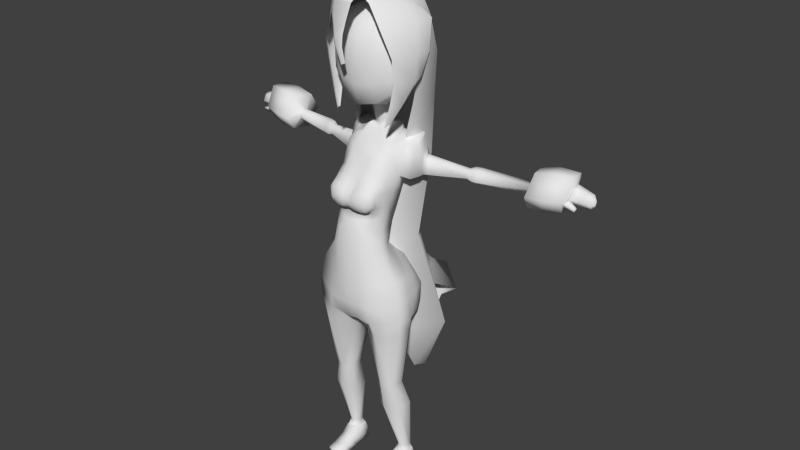 # Source: bootyGirl03.blend  (saved by Blender 2.79.0; exported with 4.5.12 LTS)
import bpy
from mathutils import Matrix  # noqa: F401  (used for matrix-valued properties, if any)

bpy.ops.wm.read_factory_settings(use_empty=True)
scene = bpy.context.scene
scene.name = 'Scene'

# ---- collections
col_collection_1 = bpy.data.collections.new('Collection 1'); scene.collection.children.link(col_collection_1)
col_collection_2 = bpy.data.collections.new('Collection 2'); scene.collection.children.link(col_collection_2)
col_collection_3 = bpy.data.collections.new('Collection 3'); scene.collection.children.link(col_collection_3)

# ---- materials (node trees are filled in below, after node groups)
mat_material_002 = bpy.data.materials.new('Material.002')
mat_material_002.alpha_threshold = 0.0
mat_material_002.use_transparent_shadow = False
mat_material_002.roughness = 0.5
mat_material_002.specular_intensity = 0.1869

# ---- material node trees

# ---- world
world_world = bpy.data.worlds.new('World'); scene.world = world_world
world_world.color = (0.05088, 0.05088, 0.05088)
world_world.use_sun_shadow = False
world_world.sun_shadow_jitter_overblur = 0.0
world_world.cycles.sampling_method = 'NONE'
world_world.cycles.sample_map_resolution = 256

# ---- meshes
me_plane_001 = bpy.data.meshes.new('Plane.001')
me_plane_001.from_pydata([(-0.01171, -0.2824, 2.57), (0.02219, -0.2824, 2.571), (-0.05231, -0.2788, 2.659), (0.01653, -0.2965, 2.658), (0.006643, -0.2949, 2.563), (-0.01035, -0.3091, 2.659), (-0.06726, -0.2659, 2.72), (0.01952, -0.2934, 2.72), (-0.0253, -0.3059, 2.72), (-0.103, -0.237, 2.795), (0.03243, -0.2777, 2.797), (-0.04025, -0.2902, 2.798), (-0.1334, -0.1561, 2.879), (0.05708, -0.2682, 2.882), (-0.04183, -0.2807, 2.883), (-0.1262, -0.163, 2.911), (0.07294, -0.2572, 2.907), (-0.04104, -0.2697, 2.961), (-0.1983, -0.08918, 2.232), (-0.1693, -0.1371, 2.219), (-0.1968, -0.1133, 2.236), (-0.2392, -0.01796, 2.356), (-0.2117, -0.1218, 2.337), (-0.2489, -0.07422, 2.346), (-0.2946, 0.03481, 2.482), (-0.2362, -0.1191, 2.457), (-0.3, -0.04755, 2.476), (-0.324, 0.07233, 2.608), (-0.2445, -0.1384, 2.607), (-0.3292, -0.03778, 2.624), (-0.3125, 0.1099, 2.771), (-0.1777, -0.1632, 2.762), (-0.3086, -0.02126, 2.785), (-0.1918, 0.1116, 2.916), (-0.07927, -0.2187, 2.914), (-0.2203, -0.02249, 2.921), (-0.1058, 0.2643, 2.814), (-0.2249, -0.03539, 2.814), (-0.2849, 0.1274, 2.82), (-0.1163, 0.2878, 2.623), (-0.2868, -0.0119, 2.622), (-0.3142, 0.1509, 2.628), (-0.107, 0.2729, 2.366), (-0.2377, 0.02552, 2.366), (-0.2852, 0.171, 2.372), (-0.1026, 0.2539, 2.04), (-0.1713, 0.03091, 2.039), (-0.2717, 0.1706, 2.045), (-0.0797, 0.2904, 1.522), (-0.07938, -0.0615, 1.522), (-0.2168, 0.1296, 1.529), (-0.1285, 0.4084, 0.9731), (-0.1866, -0.04418, 0.9726), (-0.3633, 0.2016, 0.9819), (-0.0302, 0.4798, 0.4317), (0.001579, 0.3715, 0.4316), (-0.04069, 0.4303, 0.4338), (0.1754, -0.1088, 2.232), (0.1699, -0.1567, 2.219), (0.1876, -0.1329, 2.236), (0.2202, -0.03754, 2.356), (0.1927, -0.1414, 2.337), (0.2416, -0.09379, 2.346), (0.2756, 0.01524, 2.482), (0.2172, -0.1387, 2.457), (0.3006, -0.06712, 2.476), (0.2964, 0.05276, 2.608), (0.2377, -0.1754, 2.607), (0.3102, -0.05735, 2.624), (0.279, 0.09029, 2.771), (0.1785, -0.2006, 2.762), (0.2896, -0.04083, 2.785), (0.1465, 0.05185, 2.883), (0.08596, -0.1672, 2.861), (0.1651, -0.0482, 2.894), (0.06069, 0.2643, 2.768), (0.2655, -0.03539, 2.767), (0.2398, 0.1274, 2.773), (0.07116, 0.2878, 2.576), (0.2931, -0.0119, 2.575), (0.2691, 0.1509, 2.582), (0.0619, 0.2729, 2.32), (0.2121, 0.02552, 2.319), (0.2401, 0.171, 2.325), (0.05745, 0.2819, 1.993), (0.1262, 0.03091, 1.993), (0.2265, 0.1706, 1.998), (0.03458, 0.2904, 1.475), (0.03426, -0.0615, 1.475), (0.1717, 0.1296, 1.482), (0.08337, 0.4084, 0.9263), (0.1414, -0.04418, 0.9259), (0.3181, 0.2016, 0.9352), (-0.01492, 0.4798, 0.3849), (-0.0467, 0.3715, 0.3848), (-0.004429, 0.4303, 0.3871), (-0.1091, -0.07535, 2.937), (0.07593, -0.118, 2.927), (-0.03133, -0.1004, 2.967), (-0.09154, 0.07059, 2.954), (-0.05681, -0.2068, 2.926), (-0.1012, -0.0315, 2.966), (0.01837, 0.03541, 2.933), (-0.007304, -0.1429, 2.905), (0.02505, -0.05211, 2.943), (-0.02842, 0.1869, 2.897), (-0.1339, -0.05804, 2.919), (-0.1892, 0.1047, 2.943), (0.05569, 0.2259, 2.843), (0.1565, 0.003031, 2.864), (0.1849, 0.1241, 2.875), (-0.01916, 0.1809, 2.889), (0.02975, 0.04797, 2.927), (0.04229, 0.1202, 2.94), (-0.2029, 0.09714, 2.858), (0.1212, 0.1607, 2.859), (-0.02738, 0.2387, 2.86), (-0.1996, 0.1746, 2.7), (0.1245, 0.2185, 2.701), (-0.02411, 0.3162, 2.702), (-0.1996, 0.1795, 2.473), (0.1133, 0.243, 2.474), (-0.02411, 0.321, 2.475), (-0.1996, 0.1567, 2.228), (0.1245, 0.2202, 2.229), (-0.02411, 0.2982, 2.231), (-0.1546, 0.1567, 1.881), (0.07945, 0.2202, 1.882), (-0.02411, 0.3333, 1.883), (-0.1467, 0.1583, 1.618), (0.07154, 0.2218, 1.62), (-0.02411, 0.2998, 1.621), (-0.136, 0.1616, 1.338), (0.06081, 0.2251, 1.339), (-0.02411, 0.3031, 1.34), (-0.1996, 0.2569, 1.111), (0.1245, 0.2569, 1.112), (-0.02411, 0.507, 1.113), (-0.297, 0.3703, 1.018), (0.2219, 0.4338, 1.019), (-0.02411, 0.657, 1.02), (-0.2279, 0.3638, 0.9784), (0.1527, 0.3782, 0.9786), (-0.02847, 0.4286, 0.9789), (-0.2, 0.2582, 0.7908), (0.1314, 0.2725, 0.7911), (-0.02521, 0.4286, 0.7913), (-0.0267, 0.3912, 0.4682), (0.006993, 0.3934, 0.4682), (-0.008455, 0.4012, 0.4682), (-0.0252, 0.03394, 2.941), (-0.0252, -0.1379, 2.931), (-0.0252, -0.03575, 2.945), (-0.02708, 0.03148, 2.935), (-0.02708, -0.1219, 2.929), (-0.02708, -0.05211, 2.937), (-0.1666, 0.02757, 2.889), (0.05922, 0.05789, 2.915), (-0.0443, 0.09528, 2.947), (-0.04106, 0.09661, 2.952), (-0.03759, -0.06617, 2.938), (-0.03524, 0.04797, 2.938)], [], [(4, 1, 3, 5), (0, 4, 5, 2), (5, 3, 7, 8), (2, 5, 8, 6), (8, 7, 10, 11), (6, 8, 11, 9), (11, 10, 13, 14), (9, 11, 14, 12), (14, 13, 16, 17), (12, 14, 17, 15), (20, 19, 22, 23), (18, 20, 23, 21), (23, 22, 25, 26), (21, 23, 26, 24), (26, 25, 28, 29), (24, 26, 29, 27), (29, 28, 31, 32), (27, 29, 32, 30), (32, 31, 34, 35), (30, 32, 35, 33), (38, 41, 40, 37), (36, 39, 41, 38), (41, 44, 43, 40), (39, 42, 44, 41), (44, 47, 46, 43), (42, 45, 47, 44), (47, 50, 49, 46), (45, 48, 50, 47), (50, 53, 52, 49), (48, 51, 53, 50), (53, 56, 55, 52), (51, 54, 56, 53), (59, 62, 61, 58), (57, 60, 62, 59), (62, 65, 64, 61), (60, 63, 65, 62), (65, 68, 67, 64), (63, 66, 68, 65), (68, 71, 70, 67), (66, 69, 71, 68), (71, 74, 73, 70), (69, 72, 74, 71), (77, 76, 79, 80), (75, 77, 80, 78), (80, 79, 82, 83), (78, 80, 83, 81), (83, 82, 85, 86), (81, 83, 86, 84), (86, 85, 88, 89), (84, 86, 89, 87), (89, 88, 91, 92), (87, 89, 92, 90), (92, 91, 94, 95), (90, 92, 95, 93), (17, 16, 97, 98), (15, 17, 98, 96), (35, 34, 100, 101), (33, 35, 101, 99), (73, 74, 104, 103), (74, 72, 102, 104), (38, 37, 106, 107), (36, 38, 107, 105), (76, 77, 110, 109), (77, 75, 108, 110), (109, 110, 113, 112), (110, 108, 111, 113), (116, 115, 118, 119), (114, 116, 119, 117), (119, 118, 121, 122), (117, 119, 122, 120), (122, 121, 124, 125), (120, 122, 125, 123), (125, 124, 127, 128), (123, 125, 128, 126), (128, 127, 130, 131), (126, 128, 131, 129), (131, 130, 133, 134), (129, 131, 134, 132), (134, 133, 136, 137), (132, 134, 137, 135), (137, 136, 139, 140), (135, 137, 140, 138), (140, 139, 142, 143), (138, 140, 143, 141), (143, 142, 145, 146), (141, 143, 146, 144), (146, 145, 148, 149), (144, 146, 149, 147), (101, 100, 151, 152), (99, 101, 152, 150), (103, 104, 155, 154), (104, 102, 153, 155), (115, 116, 158, 157), (116, 114, 156, 158), (107, 106, 160, 159), (157, 158, 98, 97), (158, 156, 96, 98), (113, 111, 105, 159), (112, 113, 159, 161), (105, 107, 159)])
me_plane_001.polygons.foreach_set('use_smooth', [True] * 100)
_uv = me_plane_001.uv_layers.new(name='UVMap')
_uv.uv.foreach_set('vector', [0.5266, 0.7627, 0.5257, 0.7625, 0.5254, 0.7587, 0.5266, 0.7584, 0.5649, 0.7352, 0.5658, 0.7348, 0.5658, 0.7392, 0.5635, 0.7393, 0.4842, 0.78, 0.4855, 0.78, 0.4857, 0.7827, 0.4836, 0.7827, 0.5604, 0.7205, 0.5626, 0.72, 0.5626, 0.7227, 0.5601, 0.7233, 0.5571, 0.72, 0.5592, 0.72, 0.5598, 0.7235, 0.5565, 0.7235, 0.5602, 0.7543, 0.5601, 0.7517, 0.5636, 0.7525, 0.5636, 0.7562, 0.5557, 0.7391, 0.5557, 0.7359, 0.5594, 0.7347, 0.5594, 0.7392, 0.4956, 0.7975, 0.4959, 0.7939, 0.4996, 0.7943, 0.4996, 0.8011, 0.5097, 0.7731, 0.5116, 0.7691, 0.513, 0.7689, 0.513, 0.7745, 0.5265, 0.7888, 0.5265, 0.7956, 0.523, 0.7953, 0.5252, 0.7893, 0.4875, 0.7495, 0.4864, 0.7509, 0.486, 0.7453, 0.4883, 0.7439, 0.513, 0.784, 0.512, 0.7844, 0.5108, 0.7789, 0.513, 0.7775, 0.4883, 0.7439, 0.486, 0.7453, 0.4847, 0.74, 0.4883, 0.7376, 0.524, 0.7815, 0.5265, 0.7808, 0.5265, 0.7871, 0.5229, 0.7879, 0.5388, 0.806, 0.5431, 0.8055, 0.5431, 0.8121, 0.5372, 0.8125, 0.5733, 0.7979, 0.5769, 0.7975, 0.5769, 0.8041, 0.572, 0.8037, 0.5645, 0.8053, 0.5644, 0.7995, 0.5717, 0.7975, 0.5717, 0.8061, 0.5717, 0.7315, 0.5766, 0.7316, 0.5766, 0.7389, 0.5708, 0.7389, 0.4814, 0.7964, 0.4811, 0.7878, 0.4882, 0.7835, 0.4882, 0.7942, 0.5129, 0.8075, 0.5071, 0.807, 0.5069, 0.7998, 0.5129, 0.7992, 0.4801, 0.7973, 0.4801, 0.8059, 0.4728, 0.8052, 0.4725, 0.7962, 0.5558, 0.7242, 0.5643, 0.7238, 0.5643, 0.7344, 0.5557, 0.7342, 0.5649, 0.7752, 0.5649, 0.7867, 0.5581, 0.7867, 0.5576, 0.775, 0.5105, 0.7777, 0.5105, 0.7891, 0.5015, 0.7888, 0.4999, 0.7775, 0.5447, 0.7811, 0.5447, 0.7955, 0.5372, 0.796, 0.538, 0.7813, 0.5554, 0.7239, 0.5554, 0.7384, 0.547, 0.7382, 0.5463, 0.7238, 0.5379, 0.7075, 0.5379, 0.7305, 0.5277, 0.7321, 0.5304, 0.7087, 0.5382, 0.7802, 0.5372, 0.7573, 0.5464, 0.7578, 0.5464, 0.7808, 0.5029, 0.7325, 0.4999, 0.7075, 0.5132, 0.7089, 0.5132, 0.7336, 0.5249, 0.7333, 0.5273, 0.758, 0.5135, 0.758, 0.5156, 0.7329, 0.4862, 0.7373, 0.4871, 0.7075, 0.4903, 0.7075, 0.4996, 0.7373, 0.4886, 0.7603, 0.498, 0.7376, 0.4996, 0.7387, 0.4996, 0.7686, 0.5118, 0.7907, 0.5118, 0.7963, 0.5094, 0.7945, 0.511, 0.7894, 0.5566, 0.7975, 0.5566, 0.8041, 0.5542, 0.8029, 0.5554, 0.7973, 0.4883, 0.7528, 0.4883, 0.7592, 0.4843, 0.7564, 0.4857, 0.7512, 0.524, 0.78, 0.5229, 0.7736, 0.5267, 0.774, 0.5267, 0.7805, 0.5743, 0.7681, 0.5756, 0.7744, 0.5695, 0.7744, 0.5695, 0.7676, 0.5763, 0.8051, 0.577, 0.8109, 0.572, 0.8109, 0.5725, 0.8044, 0.5468, 0.7982, 0.5539, 0.7973, 0.5539, 0.806, 0.5467, 0.8044, 0.5717, 0.7312, 0.5708, 0.7238, 0.5767, 0.7238, 0.5767, 0.7311, 0.5652, 0.775, 0.5722, 0.7772, 0.5722, 0.7837, 0.566, 0.7837, 0.5701, 0.7227, 0.5714, 0.715, 0.5759, 0.7151, 0.5759, 0.7224, 0.4882, 0.8053, 0.481, 0.8057, 0.481, 0.7971, 0.4882, 0.7967, 0.556, 0.751, 0.5559, 0.741, 0.5646, 0.7408, 0.5646, 0.7514, 0.5641, 0.7984, 0.557, 0.7989, 0.5577, 0.787, 0.5641, 0.787, 0.5573, 0.7864, 0.5467, 0.7867, 0.5482, 0.7753, 0.5573, 0.7751, 0.5615, 0.7723, 0.5551, 0.7721, 0.554, 0.7573, 0.5615, 0.7579, 0.5226, 0.788, 0.5135, 0.7885, 0.5136, 0.774, 0.5226, 0.7736, 0.5379, 0.757, 0.5304, 0.7558, 0.5277, 0.7324, 0.5379, 0.734, 0.5281, 0.7579, 0.5369, 0.7573, 0.5369, 0.7803, 0.5277, 0.7807, 0.5029, 0.7351, 0.5132, 0.734, 0.5132, 0.7587, 0.4999, 0.7601, 0.516, 0.7079, 0.5253, 0.7075, 0.5273, 0.7326, 0.5135, 0.7326, 0.4859, 0.7373, 0.4725, 0.7373, 0.4818, 0.7075, 0.485, 0.7075, 0.4725, 0.746, 0.4835, 0.7376, 0.4835, 0.7675, 0.4819, 0.7686, 0.5768, 0.7945, 0.5713, 0.7937, 0.5717, 0.7875, 0.5768, 0.787, 0.572, 0.7452, 0.5767, 0.7408, 0.5767, 0.7482, 0.5729, 0.7491, 0.4881, 0.7689, 0.4881, 0.7796, 0.4869, 0.7797, 0.4836, 0.7722, 0.4935, 0.8058, 0.4942, 0.8119, 0.4885, 0.8119, 0.4886, 0.8073, 0.5649, 0.7521, 0.5711, 0.7503, 0.5698, 0.7567, 0.5653, 0.7567, 0.5725, 0.775, 0.577, 0.7755, 0.5765, 0.7816, 0.5725, 0.7816, 0.5649, 0.75, 0.5656, 0.7423, 0.5717, 0.7408, 0.5717, 0.7484, 0.565, 0.7968, 0.5644, 0.787, 0.571, 0.7891, 0.571, 0.7972, 0.5333, 0.8032, 0.5325, 0.8104, 0.5275, 0.8104, 0.527, 0.805, 0.5743, 0.7573, 0.5743, 0.7673, 0.5707, 0.7663, 0.5695, 0.759, 0.5775, 0.7562, 0.572, 0.7562, 0.5733, 0.7494, 0.5766, 0.7497, 0.5764, 0.7075, 0.5747, 0.7147, 0.5704, 0.7147, 0.5701, 0.7103, 0.5449, 0.7977, 0.5449, 0.8051, 0.5375, 0.8041, 0.5372, 0.7963, 0.564, 0.7075, 0.564, 0.7175, 0.5565, 0.7196, 0.5565, 0.7097, 0.5348, 0.8029, 0.527, 0.8029, 0.5278, 0.7929, 0.5348, 0.7929, 0.5566, 0.797, 0.5467, 0.797, 0.5467, 0.787, 0.5566, 0.787, 0.5692, 0.7685, 0.5622, 0.7682, 0.5618, 0.7573, 0.5692, 0.7577, 0.5369, 0.7919, 0.527, 0.7926, 0.527, 0.7817, 0.5369, 0.781, 0.5556, 0.7561, 0.5483, 0.7565, 0.549, 0.7411, 0.5556, 0.7408, 0.5382, 0.7075, 0.5481, 0.7081, 0.5481, 0.7235, 0.5385, 0.7229, 0.4953, 0.8055, 0.4885, 0.8055, 0.4887, 0.7939, 0.4942, 0.7939, 0.4983, 0.7936, 0.4885, 0.7936, 0.4898, 0.782, 0.4981, 0.782, 0.5698, 0.7199, 0.5643, 0.7199, 0.5647, 0.7075, 0.5698, 0.7075, 0.4808, 0.7959, 0.4725, 0.7959, 0.4725, 0.7835, 0.4805, 0.7835, 0.4885, 0.774, 0.4891, 0.7691, 0.4996, 0.7689, 0.4996, 0.7817, 0.5251, 0.7584, 0.5251, 0.7663, 0.5135, 0.7733, 0.5139, 0.7598, 0.5031, 0.7728, 0.4999, 0.7604, 0.5094, 0.7626, 0.5094, 0.7772, 0.5382, 0.742, 0.5398, 0.7286, 0.546, 0.7238, 0.546, 0.7413, 0.5562, 0.7075, 0.5562, 0.7222, 0.552, 0.7216, 0.5484, 0.7141, 0.5537, 0.7573, 0.5537, 0.7748, 0.5467, 0.7674, 0.5508, 0.7592, 0.5004, 0.7989, 0.4999, 0.7909, 0.5091, 0.7894, 0.5083, 0.7989, 0.5227, 0.7904, 0.522, 0.7993, 0.514, 0.7993, 0.5135, 0.7888, 0.548, 0.7565, 0.5382, 0.7565, 0.5459, 0.7423, 0.5466, 0.7423, 0.4833, 0.7832, 0.4725, 0.7832, 0.4728, 0.7689, 0.4737, 0.7689, 0.513, 0.7604, 0.513, 0.7686, 0.5109, 0.766, 0.5097, 0.7616, 0.5629, 0.7347, 0.5632, 0.7393, 0.5597, 0.7393, 0.5599, 0.7362, 0.5673, 0.7689, 0.5673, 0.7734, 0.5652, 0.7726, 0.566, 0.7697, 0.5132, 0.7847, 0.5132, 0.7886, 0.5111, 0.7886, 0.5108, 0.7849, 0.564, 0.7992, 0.564, 0.8066, 0.557, 0.8044, 0.5582, 0.7995, 0.5705, 0.7238, 0.5705, 0.7337, 0.567, 0.7345, 0.5646, 0.7283, 0.5135, 0.8073, 0.5157, 0.8, 0.5201, 0.7997, 0.5201, 0.8069, 0.5207, 0.8014, 0.5254, 0.7997, 0.5254, 0.8084, 0.5204, 0.8093, 0.5066, 0.8073, 0.4999, 0.8073, 0.5007, 0.8018, 0.5035, 0.7992, 0.5559, 0.756, 0.5575, 0.7518, 0.5579, 0.7517, 0.5598, 0.756, 0.5618, 0.7698, 0.5649, 0.7689, 0.5645, 0.7727, 0.5622, 0.7727, 0.488, 0.7595, 0.488, 0.7678, 0.4843, 0.7624])
me_plane_001.materials.append(mat_material_002)
me_plane_001.use_remesh_preserve_volume = False
me_plane_001.use_remesh_preserve_attributes = False
me_plane_001.use_mirror_vertex_groups = False
me_plane_001.use_paint_bone_selection = False
me_plane_001.use_paint_mask = True
me_plane_001.update()
me_cube = bpy.data.meshes.new('Cube')
me_cube.from_pydata([(-0.09009, 0.212, 2.73), (-0.1006, 0.212, 2.543), (-0.2113, 0.1045, 2.734), (-0.2113, -0.05579, 2.734), (-0.2322, -0.05911, 2.528), (-0.2322, 0.1045, 2.553), (-0.09009, -0.1632, 2.73), (-0.1006, -0.1794, 2.488), (-0.1099, 0.1045, 2.41), (-0.1099, -0.07191, 2.355), (-0.0889, -0.05579, 2.842), (-0.0889, 0.1045, 2.842), (-0.1001, 0.2256, 2.643), (-0.2268, 0.02437, 2.741), (-0.2332, -0.06259, 2.64), (-0.2478, 0.02354, 2.542), (-0.2332, 0.1105, 2.646), (-0.1001, -0.1809, 2.629), (-0.1167, 0.02034, 2.383), (-0.09569, 0.02437, 2.857), (-0.0824, 0.1715, 2.799), (-0.1654, 0.1715, 2.727), (-0.1838, 0.1715, 2.555), (-0.1007, 0.1715, 2.457), (-0.1639, 0.09856, 2.804), (-0.1639, -0.04982, 2.804), (-0.1654, -0.1227, 2.727), (-0.1838, -0.1309, 2.51), (-0.1954, -0.058, 2.424), (-0.1954, 0.09856, 2.469), (-0.0824, -0.1227, 2.799), (-0.1007, -0.1469, 2.374), (-0.03226, 0.111, 2.188), (-0.03207, 0.01667, 2.176), (-0.2497, 0.02416, 2.646), (-0.1834, 0.1823, 2.645), (-0.1763, 0.02437, 2.816), (-0.1834, -0.1356, 2.634), (-0.2078, 0.02232, 2.449), (-0.1641, 0.1494, 2.49), (-0.1641, -0.1148, 2.429), (-0.1396, 0.1494, 2.779), (-0.1396, -0.1007, 2.779), (-0.04376, 0.07826, 2.18), (-0.04979, 0.02575, 2.354), (-0.03673, -0.01064, 2.341), (-0.03725, 0.05851, 2.362), (-0.1658, 0.1113, 2.146), (-0.1497, -0.07907, 2.094), (-0.178, 0.02557, 2.125), (-0.1494, -0.1284, 1.967), (-0.09626, 0.1561, 2.121), (-0.08677, -0.1143, 2.085), (-0.1617, 0.02306, 1.938), (-0.2297, 0.0242, 0.03413), (-0.1346, 0.02831, 0.03378), (-0.2184, -0.2408, 0.02181), (-0.1397, -0.2413, 0.02291), (-0.1297, -0.09197, 0.02988), (-0.238, -0.09116, 0.03124), (-0.178, 0.04875, 0.03519), (-0.1768, -0.2492, 0.02126), (-0.1774, -0.09083, 0.03278), (-0.1315, -0.0231, 0.03262), (-0.2353, -0.02295, 0.03379), (-0.1773, -0.02056, 0.03252), (-0.09666, 0.07509, 1.922), (-0.1778, -0.04318, 1.953), (-0.08774, -0.1669, 1.99), (-0.238, 0.1137, 1.932), (-0.1737, 0.1791, 2.103), (-0.2097, 0.1352, 2.14), (-0.2285, 0.05118, 2.113), (-0.2436, 0.09282, 2.025), (-1.064, 0.2438, 2.095), (-1.057, 0.3442, 2.091), (-1.033, 0.3881, 2.009), (-0.2287, -0.0162, 1.939), (-0.1778, 0.09971, 1.911), (-0.2514, 0.06385, 1.945), (-0.2116, 0.04872, 1.925), (-0.2289, 0.1478, 2.019), (-1.035, 0.2155, 1.904), (-1.022, 0.3182, 1.905), (-1.049, 0.1747, 1.983), (-0.2339, 0.1289, 2.04), (-0.2439, 0.09176, 1.939), (-1.187, 0.2853, 1.985), (-1.187, 0.2953, 1.988), (-1.182, 0.3009, 1.983), (-1.187, 0.2841, 1.962), (-1.18, 0.291, 1.961), (-1.187, 0.279, 1.97), (-1.17, 0.2727, 1.944), (-1.153, 0.2918, 1.938), (-1.156, 0.3198, 1.999), (-1.171, 0.2585, 1.966), (-1.169, 0.2763, 2.006), (-1.168, 0.3043, 2.016), (-1.044, 0.2584, 1.949), (-1.051, 0.2413, 1.984), (-1.06, 0.269, 2.032), (-1.06, 0.3133, 2.042), (-1.038, 0.2927, 1.941), (-1.05, 0.3319, 2.008), (-0.819, 0.2626, 1.939), (-0.8253, 0.2724, 1.994), (-0.8227, 0.2245, 1.97), (-0.825, 0.2424, 1.991), (-0.8607, 0.2152, 2.079), (-0.8236, 0.2979, 1.878), (-0.8204, 0.3787, 1.977), (-0.8425, 0.1863, 1.89), (-0.8333, 0.3372, 2.066), (-0.8513, 0.1419, 1.963), (-0.8225, 0.2327, 1.944), (-0.8212, 0.2878, 1.967), (-1.106, 0.2185, 1.924), (-1.111, 0.2043, 1.952), (-1.11, 0.2334, 1.94), (-1.112, 0.2274, 1.952), (-1.05, 0.256, 1.948), (-1.057, 0.24, 1.981), (-1.046, 0.2021, 1.967), (-1.039, 0.2217, 1.929), (-0.06117, 0.1282, 2.157), (-0.09167, 0.09106, 2.166), (-0.09707, 0.03612, 2.158), (-0.1017, -0.01814, 2.152), (-0.06886, -0.03899, 2.149), (-0.2381, 0.07811, 1.933), (-0.2262, 0.1332, 2.075), (-0.2134, 0.1612, 2.048), (-0.2249, 0.1106, 1.923), (-0.2399, 0.07968, 2.056), (-0.249, 0.03674, 1.942), (-0.05157, 0.1151, 2.212), (-0.05408, 0.02222, 2.2), (-0.05371, 0.08273, 2.207), (-0.06287, 0.1298, 2.178), (-0.09336, 0.09263, 2.179), (-0.09876, 0.03769, 2.173), (-0.1034, -0.01657, 2.16), (-0.07056, -0.03742, 2.157), (-0.1243, -0.04636, 2.127), (-0.07205, 0.1411, 2.14), (-0.07618, -0.07687, 2.115), (-0.1214, 0.1004, 2.155), (-0.1324, 0.03123, 2.148), (-0.1487, -0.1567, 1.655), (-0.1005, -0.2406, 1.655), (-0.1322, -0.06814, 1.652), (-0.03325, 0.009751, 2.218), (-0.04529, 0.06496, 2.224), (-0.03352, 0.09772, 2.232), (-0.04849, 0.03702, 2.317), (-0.03573, -0.004782, 2.305), (-0.03618, 0.06978, 2.325), (-0.4791, 0.173, 1.949), (-0.4761, 0.1937, 1.991), (-0.483, 0.1589, 2.001), (-0.1696, 0.175, 2.131), (-0.2047, 0.1351, 2.162), (-0.2222, 0.06125, 2.139), (-0.4793, 0.1818, 2.007), (-0.4824, 0.1558, 1.953), (-0.4855, 0.1424, 1.963), (-0.5102, 0.196, 2.019), (-0.5142, 0.1576, 1.941), (-0.5183, 0.1389, 1.957), (-0.5056, 0.2132, 1.994), (-0.5095, 0.1833, 1.935), (-0.5152, 0.1627, 2.009), (-0.5433, 0.2063, 2.019), (-0.5412, 0.1649, 1.939), (-0.5464, 0.1461, 1.957), (-0.5365, 0.2246, 1.993), (-0.5358, 0.193, 1.933), (-0.5473, 0.1709, 2.009), (-0.946, 0.1471, 1.971), (-0.9398, 0.3471, 2.087), (-0.9337, 0.1937, 1.888), (-0.9164, 0.311, 1.882), (-0.9591, 0.225, 2.096), (-0.9202, 0.3937, 1.993), (-0.134, -0.09581, 1.555), (-0.1615, -0.1761, 1.554), (-0.1074, -0.2609, 1.554), (0.0, 0.2256, 2.735), (0.0, 0.2256, 2.534), (0.0, -0.1769, 2.735), (0.0, -0.1977, 2.476), (0.0, 0.1105, 2.387), (0.0, -0.08262, 2.329), (0.0, 0.1105, 2.853), (0.0, -0.06176, 2.853), (0.0, 0.1129, 2.182), (0.0, 0.2401, 2.642), (0.0, -0.1966, 2.627), (0.0, 0.02437, 2.868), (0.0, 0.1823, 2.807), (0.0, 0.1823, 2.44), (0.0, -0.01383, 2.334), (0.0, 0.06041, 2.356), (0.0, -0.1336, 2.807), (0.0, -0.1649, 2.352), (0.0, 0.01299, 2.172), (0.0, 0.1561, 2.115), (0.0, -0.1143, 2.088), (0.0, 0.07314, 1.92), (0.0, -0.1669, 1.992), (0.0, 0.1297, 2.156), (0.0, -0.04104, 2.145), (0.0, 0.1174, 2.205), (0.0, 0.1312, 2.177), (0.0, 0.1416, 2.138), (0.0, -0.07692, 2.117), (0.0, -0.2684, 1.643), (0.0, -0.02122, 1.648), (0.0, 0.006203, 2.213), (0.0, 0.09962, 2.226), (0.0, -0.008071, 2.299), (0.0, 0.07168, 2.319), (0.0, -0.03342, 1.553), (0.0, -0.2875, 1.554), (-1.073, 0.2364, 1.972), (-1.065, 0.2027, 1.963), (-1.059, 0.2208, 1.928), (-1.067, 0.2495, 1.946), (-1.092, 0.232, 1.962), (-1.088, 0.2035, 1.957), (-1.082, 0.2196, 1.926), (-1.088, 0.2415, 1.943), (-1.07, 0.2925, 1.94), (-1.08, 0.3285, 2.005), (-1.08, 0.2624, 1.948), (-1.085, 0.2462, 1.979), (-1.091, 0.2711, 2.025), (-1.091, 0.3107, 2.035), (-1.114, 0.2921, 1.939), (-1.12, 0.324, 2.002), (-1.127, 0.2678, 1.946), (-1.13, 0.2526, 1.972), (-1.132, 0.2738, 2.015), (-1.131, 0.3074, 2.025), (-0.2661, 0.09902, 2.023), (-0.2606, 0.1192, 1.934), (-0.252, 0.1521, 2.016), (-0.2733, 0.07121, 1.947), (-0.2663, 0.09776, 1.94), (-0.2569, 0.1339, 2.037), (-0.2953, -0.08265, 1.129), (-0.06026, 0.01666, 1.033), (-0.2972, -0.1809, 1.131), (-0.1425, -0.2637, 1.12), (0.0, -0.2686, 1.114), (-0.2242, -0.07843, 0.6661), (-0.1076, -0.06179, 0.6628), (-0.2139, -0.1536, 0.6617), (-0.1503, -0.182, 0.6655), (-0.04114, -0.1655, 1.004), (-0.1008, -0.1431, 0.6608), (-0.02028, 0.1104, 1.261), (-0.01737, 0.1013, 1.138), (-0.08277, 0.09632, 1.087), (-0.2338, 0.07511, 1.159), (-0.259, -0.1855, 1.373), (-0.2453, 0.06575, 1.279), (-0.1497, 0.09976, 1.337), (-0.1464, 0.1152, 1.175), (-0.1512, 0.1143, 1.264), (0.0, 0.09512, 1.282), (0.0, 0.08687, 1.131), (0.0, -0.04621, 1.062), (0.0, -0.1818, 1.042), (-0.009131, 0.09104, 1.327), (-0.2283, 0.006423, 1.359), (-0.1396, 0.0398, 1.439), (0.0, 0.08012, 1.317), (-0.01389, 0.04344, 1.108), (-0.1746, 0.02607, 1.034), (0.0, 0.03125, 1.101), (-0.1235, -0.258, 1.336), (-0.2555, -0.08449, 1.368), (0.0, -0.298, 1.295), (0.0, -0.2871, 1.216), (-0.289, -0.1938, 1.25), (-0.1301, -0.2737, 1.212), (-0.2788, -0.08791, 1.25), (-0.1672, -0.03546, 0.6616), (-0.08283, 0.1261, 1.257), (-0.08348, 0.1196, 1.168), (-0.06956, 0.0874, 1.388), (-0.07996, 0.1178, 1.319), (0.0, 0.07758, 1.379), (-0.05716, 0.04908, 1.445), (-0.1643, 0.07942, 1.097), (-0.279, -0.07949, 1.04), (-0.2885, -0.1733, 1.048), (-0.1772, -0.2563, 1.032), (0.001418, -0.006647, 1.08), (-0.2729, 0.00103, 1.142), (-0.2713, -0.008845, 1.265), (-0.2435, -0.03849, 1.364), (-0.1297, -0.02275, 1.494), (0.001538, 0.02919, 1.464), (-0.02266, 0.01462, 1.075), (-0.07025, 0.05858, 1.056), (-0.06606, 0.006085, 1.493), (-0.1692, 0.05148, 1.066), (-0.2276, -0.002316, 0.1728), (-0.1656, 0.006687, 0.1736), (-0.2218, -0.042, 0.1693), (-0.1882, -0.05884, 0.1754), (-0.1617, -0.03748, 0.1735), (-0.1977, 0.02065, 0.1717), (-0.2479, -0.1335, 0.51), (-0.1665, -0.1705, 0.5059), (-0.1875, 0.004041, 0.4982), (-0.2608, -0.04637, 0.5185), (-0.1099, -0.02661, 0.4866), (-0.1018, -0.1236, 0.487), (-0.2242, -0.2408, 0.05806), (-0.1775, -0.2587, 0.06601), (-0.1293, -0.241, 0.06208), (-0.1441, -0.1163, 0.09623), (-0.1854, -0.1313, 0.09448), (-0.2297, -0.1096, 0.08993), (-0.1878, 0.04719, 0.09094), (-0.1461, 0.03223, 0.09113), (-0.2343, 0.02403, 0.09087), (-0.1353, -0.0382, 0.09241), (-0.1544, -0.05265, 0.133), (-0.1469, -0.0211, 0.1328), (-0.2366, -0.03165, 0.08848), (-0.2331, 0.01214, 0.1324), (-0.2343, -0.03219, 0.1321), (-0.1866, -0.08355, 0.128), (-0.2287, -0.0649, 0.1297), (-0.1928, 0.03717, 0.1317), (-0.1538, 0.02188, 0.132), (-0.1588, -0.04844, 0.1302), (-0.1931, 0.02951, 0.1286), (-0.1587, 0.01593, 0.131), (-0.2283, 0.007269, 0.1308), (-0.1531, -0.01895, 0.1333), (-0.2287, -0.03204, 0.1297), (-0.1872, -0.07531, 0.1251), (-0.2242, -0.05859, 0.1284), (-0.2336, -0.1659, 0.02654), (-0.1259, -0.1668, 0.02617), (-0.1771, -0.17, 0.02702), (-0.1815, -0.195, 0.07473), (-0.227, -0.1752, 0.06848), (-0.1367, -0.1786, 0.07364), (-0.06029, -0.04697, 1.65), (-0.06449, -0.05725, 1.554), (0.0, -0.2109, 1.778), (-0.0622, -0.2089, 1.772), (-0.1551, -0.1523, 1.794), (-0.1577, -0.1415, 1.881), (-0.1267, -0.2111, 1.92), (-0.1156, -0.2305, 1.778), (-0.1176, -0.262, 1.866), (-0.07723, -0.2238, 1.925), (-0.06839, -0.2369, 1.771), (-0.07076, -0.2739, 1.862), (-0.1106, -0.2686, 1.83), (-0.06546, -0.2745, 1.826), (0.0, -0.2247, 1.904), (0.0, -0.2292, 1.782), (0.0, -0.2661, 1.848), (-0.1519, -0.2097, 1.879), (-0.1486, -0.2132, 1.815), (-0.1145, -0.2591, 1.795), (-0.1188, -0.2466, 1.897), (-0.07153, -0.2548, 1.9), (-0.06654, -0.2639, 1.79), (0.0, -0.2671, 1.821), (-0.1453, -0.2404, 1.871), (-0.1412, -0.2452, 1.823), (0.0, -0.2594, 1.796), (0.0, -0.2494, 1.715), (-0.1457, -0.1818, 1.802), (-0.1163, -0.2049, 1.775), (-0.1539, -0.1753, 1.882), (-0.1381, -0.1737, 1.941), (-0.08614, -0.1924, 1.954), (0.0, -0.1954, 1.948), (0.0, 0.01143, 1.746), (-0.142, -0.0336, 1.767), (-0.07157, 0.002998, 1.751), (-0.1513, -0.1048, 1.785), (-0.1618, -0.0752, 1.866), (0.0, 0.04229, 1.833), (-0.1514, -0.006623, 1.846), (-0.08411, 0.03904, 1.837), (-0.07134, -0.2286, 1.723), (-0.1516, -0.1334, 1.716), (0.0, -0.003993, 1.697), (-0.1341, -0.0548, 1.706), (-0.06593, -0.01958, 1.7), (0.0, -0.2451, 1.879), (-0.1447, -0.1648, 1.747), (-0.1191, -0.1969, 1.723), (-0.04273, -0.1669, 1.991), (0.0, -0.1407, 2.04), (-0.04705, -0.1438, 2.033), (-0.03665, -0.2423, 1.719), (-0.06907, -0.2555, 1.65), (-0.07293, -0.2745, 1.555), (-0.08251, -0.2733, 1.309), (-0.08227, -0.2796, 1.212), (-0.0329, -0.236, 1.775), (-0.03018, -0.2742, 1.823), (-0.0381, -0.226, 1.916), (-0.04302, -0.196, 1.953), (-0.03065, -0.2117, 1.775), (-0.03113, -0.2647, 1.792), (-0.03291, -0.2739, 1.855), (-0.03431, -0.2523, 1.89), (-0.05741, -0.2648, 1.12), (-0.02969, -0.1697, 1.047), (-0.03013, -0.01477, 1.048)], [(210, 357), (357, 217)], [(0, 188, 197, 12), (0, 20, 200, 188), (0, 21, 41, 20), (0, 12, 35, 21), (1, 12, 197, 189), (1, 22, 35, 12), (1, 23, 39, 22), (1, 189, 201, 23), (2, 16, 34, 13), (2, 21, 35, 16), (2, 24, 41, 21), (2, 13, 36, 24), (3, 13, 34, 14), (3, 25, 36, 13), (3, 26, 42, 25), (3, 14, 37, 26), (4, 14, 34, 15), (4, 27, 37, 14), (4, 28, 40, 27), (4, 15, 38, 28), (5, 15, 34, 16), (5, 29, 38, 15), (5, 22, 39, 29), (5, 16, 35, 22), (6, 17, 198, 190), (6, 26, 37, 17), (6, 30, 42, 26), (6, 190, 204, 30), (7, 191, 198, 17), (7, 31, 205, 191), (7, 27, 40, 31), (7, 17, 37, 27), (9, 45, 202, 193), (8, 23, 201, 192), (8, 29, 39, 23), (8, 18, 38, 29), (9, 28, 38, 18), (9, 31, 40, 28), (9, 193, 205, 31), (10, 195, 199, 19), (10, 30, 204, 195), (10, 25, 42, 30), (10, 19, 36, 25), (11, 19, 199, 194), (11, 24, 36, 19), (11, 20, 41, 24), (11, 194, 200, 20), (127, 141, 140, 126), (125, 139, 214, 211), (8, 46, 44, 18), (152, 33, 206, 219), (154, 32, 43, 153), (192, 203, 46, 8), (33, 137, 143, 129), (153, 43, 33, 152), (220, 196, 32, 154), (148, 147, 47, 49), (129, 212, 206, 33), (129, 143, 142, 128), (18, 44, 45, 9), (71, 162, 161, 70), (67, 50, 48, 49), (266, 282, 187, 186), (253, 298, 299, 254), (52, 407, 406, 208), (50, 68, 52, 48), (356, 185, 151, 355), (351, 61, 56, 349), (65, 62, 59, 64), (350, 57, 61, 351), (63, 58, 62, 65), (60, 65, 64, 54), (55, 63, 65, 60), (51, 207, 209, 66), (130, 86, 69, 133), (131, 85, 73, 134), (132, 81, 85, 131), (49, 72, 77, 67), (133, 69, 81, 132), (183, 74, 84, 179), (184, 76, 75, 180), (181, 82, 83, 182), (94, 91, 89, 95), (67, 77, 80, 53), (182, 83, 76, 184), (180, 75, 74, 183), (179, 84, 82, 181), (134, 73, 79, 135), (66, 78, 70, 51), (93, 90, 91, 94), (53, 80, 78, 66), (47, 162, 163, 49), (135, 79, 86, 130), (87, 88, 90, 92), (89, 91, 90, 88), (96, 92, 90, 93), (97, 87, 92, 96), (98, 88, 87, 97), (95, 89, 88, 98), (239, 94, 95, 240), (241, 93, 94, 239), (242, 96, 93, 241), (243, 97, 96, 242), (244, 98, 97, 243), (240, 95, 98, 244), (83, 103, 104, 76), (82, 99, 103, 83), (105, 110, 111, 116), (74, 101, 100, 84), (75, 102, 101, 74), (76, 104, 102, 75), (174, 115, 105, 177), (178, 108, 107, 175), (232, 119, 120, 229), (176, 116, 106, 173), (106, 113, 109, 108), (116, 111, 113, 106), (115, 112, 110, 105), (107, 114, 112, 115), (175, 107, 115, 174), (173, 106, 108, 178), (177, 105, 116, 176), (108, 109, 114, 107), (117, 118, 120, 119), (229, 120, 118, 230), (230, 118, 117, 231), (231, 117, 119, 232), (99, 121, 122, 100), (100, 122, 123, 84), (84, 123, 124, 82), (82, 124, 121, 99), (145, 147, 126, 125), (128, 142, 141, 127), (145, 125, 211, 215), (144, 146, 129, 128), (146, 216, 212, 129), (144, 128, 127, 148), (80, 130, 133, 78), (71, 131, 134, 72), (70, 132, 131, 71), (78, 133, 132, 70), (72, 134, 135, 77), (77, 135, 130, 80), (142, 137, 141), (142, 143, 137), (139, 140, 138, 136), (139, 136, 213, 214), (137, 138, 140, 141), (126, 140, 139, 125), (32, 136, 138, 43), (43, 138, 137, 33), (196, 213, 136, 32), (127, 126, 147, 148), (51, 47, 147, 145), (51, 145, 215, 207), (48, 52, 146, 144), (52, 208, 216, 146), (48, 144, 148, 49), (156, 152, 219, 221), (157, 154, 153, 155), (155, 153, 152, 156), (222, 220, 154, 157), (45, 156, 221, 202), (46, 157, 155, 44), (44, 155, 156, 45), (203, 222, 157, 46), (247, 159, 164, 250), (250, 164, 160, 245), (245, 160, 166, 248), (72, 163, 162, 71), (249, 165, 158, 246), (248, 166, 165, 249), (49, 163, 72), (51, 161, 162, 47), (70, 161, 51), (246, 158, 159, 247), (165, 168, 171, 158), (160, 172, 169, 166), (159, 170, 167, 164), (166, 169, 168, 165), (164, 167, 172, 160), (158, 171, 170, 159), (168, 174, 177, 171), (172, 178, 175, 169), (170, 176, 173, 167), (169, 175, 174, 168), (167, 173, 178, 172), (171, 177, 176, 170), (109, 183, 179, 114), (111, 184, 180, 113), (112, 181, 182, 110), (110, 182, 184, 111), (113, 180, 183, 109), (114, 179, 181, 112), (151, 185, 186, 149), (409, 410, 224, 217), (400, 398, 392, 390), (121, 228, 225, 122), (122, 225, 226, 123), (123, 226, 227, 124), (124, 227, 228, 121), (228, 232, 229, 225), (225, 229, 230, 226), (226, 230, 231, 227), (227, 231, 232, 228), (103, 233, 234, 104), (99, 235, 233, 103), (100, 236, 235, 99), (101, 237, 236, 100), (102, 238, 237, 101), (104, 234, 238, 102), (233, 239, 240, 234), (235, 241, 239, 233), (236, 242, 241, 235), (237, 243, 242, 236), (238, 244, 243, 237), (234, 240, 244, 238), (81, 247, 250, 85), (85, 250, 245, 73), (73, 245, 248, 79), (86, 249, 246, 69), (79, 248, 249, 86), (69, 246, 247, 81), (412, 421, 255, 285), (288, 251, 253, 286), (280, 252, 257, 289), (401, 400, 390, 391), (253, 251, 297, 298), (260, 299, 259, 261), (252, 260, 261, 257), (270, 269, 265, 267), (268, 270, 267), (263, 264, 291), (265, 269, 296), (262, 271, 272, 263), (262, 275, 278, 271), (268, 277, 292, 293), (267, 276, 277, 268), (272, 281, 279, 263), (263, 279, 264), (185, 283, 266, 186), (410, 411, 284, 224), (286, 287, 282, 266), (253, 254, 287, 286), (283, 288, 286, 266), (411, 412, 285, 284), (302, 301, 251, 288), (303, 302, 288, 283), (304, 277, 276, 303), (308, 295, 292, 277, 304), (275, 294, 278), (251, 280, 297), (309, 301, 265, 296), (268, 293, 290, 270), (421, 254, 260, 422), (300, 306, 279, 281), (422, 423, 273, 274), (270, 290, 291, 269), (309, 296, 264, 307), (291, 290, 262, 263), (292, 295, 294, 275), (293, 292, 275, 262), (293, 262, 290), (296, 269, 291, 264), (299, 260, 254), (297, 280, 289, 256), (299, 298, 258, 259), (298, 297, 256, 258), (279, 306, 307), (295, 308, 305, 294), (280, 309, 307, 252), (280, 251, 301, 309), (185, 304, 303, 283), (276, 267, 302, 303), (267, 265, 301, 302), (317, 316, 312, 313), (319, 318, 315, 310), (318, 320, 311, 315), (316, 319, 310, 312), (321, 317, 313, 314), (320, 321, 314, 311), (257, 261, 321, 320), (261, 259, 317, 321), (258, 256, 319, 316), (289, 257, 320, 318), (256, 289, 318, 319), (259, 258, 316, 317), (354, 352, 323, 324), (352, 353, 322, 323), (337, 338, 327, 326), (332, 337, 326, 325), (343, 342, 315, 311), (342, 344, 310, 315), (61, 323, 322, 56), (57, 324, 323, 61), (60, 54, 330, 328), (55, 60, 328, 329), (336, 334, 327, 338), (345, 341, 332, 333), (349, 353, 327, 59), (350, 354, 324, 57), (343, 311, 345), (331, 333, 332, 325), (63, 331, 325, 58), (55, 329, 331, 63), (344, 335, 336, 346), (334, 336, 335, 330), (54, 64, 334, 330), (64, 59, 327, 334), (347, 348, 338, 337), (329, 328, 339, 340), (329, 340, 333, 331), (328, 330, 335, 339), (346, 336, 338, 348), (341, 347, 337, 332), (314, 313, 347, 341), (312, 346, 348), (313, 312, 348, 347), (310, 344, 346, 312), (340, 343, 345, 333), (311, 314, 341, 345), (339, 335, 344, 342), (340, 339, 342, 343), (58, 325, 354, 350), (56, 322, 353, 349), (326, 327, 353, 352), (325, 326, 352, 354), (58, 350, 351, 62), (62, 351, 349, 59), (223, 356, 355, 218), (399, 401, 391, 389), (305, 308, 356, 223), (308, 304, 185, 356), (417, 358, 397, 408), (186, 187, 150, 149), (392, 359, 360, 393), (379, 363, 375), (380, 367, 363, 379), (367, 368, 366, 363), (375, 376, 364, 361), (374, 377, 368, 367), (380, 374, 367), (383, 373, 372, 385), (414, 378, 371, 419), (373, 362, 374, 380), (362, 365, 377, 374), (363, 366, 376, 375), (373, 380, 379, 372), (379, 375, 361, 372), (386, 50, 360, 385), (387, 386, 361, 364), (416, 387, 364, 415), (418, 381, 378, 414), (413, 370, 381, 418), (365, 362, 384, 358), (417, 357, 370, 413), (373, 383, 384, 362), (405, 68, 387, 416), (68, 50, 386, 387), (361, 386, 385, 372), (359, 383, 385, 360), (396, 395, 53, 66), (395, 393, 67, 53), (394, 396, 66, 209), (393, 360, 50, 67), (389, 391, 396, 394), (390, 392, 393, 395), (391, 390, 395, 396), (397, 358, 384), (408, 397, 150, 409), (398, 149, 404, 403), (150, 397, 404, 149), (218, 355, 401, 399), (355, 151, 400, 401), (151, 149, 398, 400), (419, 420, 376, 366), (420, 415, 364, 376), (403, 359, 392, 398), (403, 404, 384), (404, 397, 384), (403, 384, 383, 359), (406, 407, 405, 210), (402, 369, 415, 420), (371, 402, 420, 419), (382, 408, 409, 217), (358, 417, 413, 365), (365, 413, 418, 377), (377, 418, 414, 368), (388, 416, 415, 369), (368, 414, 419, 366), (357, 417, 408, 382), (282, 287, 412, 411), (187, 282, 411, 410), (150, 187, 410, 409), (210, 405, 416, 388), (68, 405, 407, 52), (260, 252, 423, 422), (255, 421, 422, 274), (287, 254, 421, 412), (273, 423, 306, 300), (252, 307, 306), (423, 252, 306), (264, 279, 307)])
me_cube.polygons.foreach_set('use_smooth', [True] * 403)
_ca = me_cube.color_attributes.new('Col', 'BYTE_COLOR', 'CORNER')
_ca.data.foreach_set('color', [1.0, 1.0, 1.0, 1.0, 1.0, 1.0, 1.0, 1.0, 1.0, 1.0, 1.0, 1.0, 1.0, 1.0, 1.0, 1.0, 1.0, 1.0, 1.0, 1.0, 1.0, 1.0, 1.0, 1.0, 1.0, 1.0, 1.0, 1.0, 1.0, 1.0, 1.0, 1.0, 1.0, 1.0, 1.0, 1.0, 1.0, 1.0, 1.0, 1.0, 1.0, 1.0, 1.0, 1.0, 1.0, 1.0, 1.0, 1.0, 1.0, 1.0, 1.0, 1.0, 1.0, 1.0, 1.0, 1.0, 1.0, 1.0, 1.0, 1.0, 1.0, 1.0, 1.0, 1.0, 1.0, 1.0, 1.0, 1.0, 1.0, 1.0, 1.0, 1.0, 1.0, 1.0, 1.0, 1.0, 1.0, 1.0, 1.0, 1.0, 1.0, 1.0, 1.0, 1.0, 1.0, 1.0, 1.0, 1.0, 1.0, 1.0, 1.0, 1.0, 1.0, 1.0, 1.0, 1.0, 1.0, 1.0, 1.0, 1.0, 1.0, 1.0, 1.0, 1.0, 1.0, 1.0, 1.0, 1.0, 1.0, 1.0, 1.0, 1.0, 1.0, 1.0, 1.0, 1.0, 1.0, 1.0, 1.0, 1.0, 1.0, 1.0, 1.0, 1.0, 1.0, 1.0, 1.0, 1.0, 1.0, 1.0, 1.0, 1.0, 1.0, 1.0, 1.0, 1.0, 1.0, 1.0, 1.0, 1.0, 1.0, 1.0, 1.0, 1.0, 1.0, 1.0, 1.0, 1.0, 1.0, 1.0, 1.0, 1.0, 1.0, 1.0, 1.0, 1.0, 1.0, 1.0, 1.0, 1.0, 1.0, 1.0, 1.0, 1.0, 1.0, 1.0, 1.0, 1.0, 1.0, 1.0, 1.0, 1.0, 1.0, 1.0, 1.0, 1.0, 1.0, 1.0, 1.0, 1.0, 1.0, 1.0, 1.0, 1.0, 1.0, 1.0, 1.0, 1.0, 1.0, 1.0, 1.0, 1.0, 1.0, 1.0, 1.0, 1.0, 1.0, 1.0, 1.0, 1.0, 1.0, 1.0, 1.0, 1.0, 1.0, 1.0, 1.0, 1.0, 1.0, 1.0, 1.0, 1.0, 1.0, 1.0, 1.0, 1.0, 1.0, 1.0, 1.0, 1.0, 1.0, 1.0, 1.0, 1.0, 1.0, 1.0, 1.0, 1.0, 1.0, 1.0, 1.0, 1.0, 1.0, 1.0, 1.0, 1.0, 1.0, 1.0, 1.0, 1.0, 1.0, 1.0, 1.0, 1.0, 1.0, 1.0, 1.0, 1.0, 1.0, 1.0, 1.0, 1.0, 1.0, 1.0, 1.0, 1.0, 1.0, 1.0, 1.0, 1.0, 1.0, 1.0, 1.0, 1.0, 1.0, 1.0, 1.0, 1.0, 1.0, 1.0, 1.0, 1.0, 1.0, 1.0, 1.0, 1.0, 1.0, 1.0, 1.0, 1.0, 1.0, 1.0, 1.0, 1.0, 1.0, 1.0, 1.0, 1.0, 1.0, 1.0, 1.0, 1.0, 1.0, 1.0, 1.0, 1.0, 1.0, 1.0, 1.0, 1.0, 1.0, 1.0, 1.0, 1.0, 1.0, 1.0, 1.0, 1.0, 1.0, 1.0, 1.0, 1.0, 1.0, 1.0, 1.0, 1.0, 1.0, 1.0, 1.0, 1.0, 1.0, 1.0, 1.0, 1.0, 1.0, 1.0, 1.0, 1.0, 1.0, 1.0, 1.0, 1.0, 1.0, 1.0, 1.0, 1.0, 1.0, 1.0, 1.0, 1.0, 1.0, 1.0, 1.0, 1.0, 1.0, 1.0, 1.0, 1.0, 1.0, 1.0, 1.0, 1.0, 1.0, 1.0, 1.0, 1.0, 1.0, 1.0, 1.0, 1.0, 1.0, 1.0, 1.0, 1.0, 1.0, 1.0, 1.0, 1.0, 1.0, 1.0, 1.0, 1.0, 1.0, 1.0, 1.0, 1.0, 1.0, 1.0, 1.0, 1.0, 1.0, 1.0, 1.0, 1.0, 1.0, 1.0, 1.0, 1.0, 1.0, 1.0, 1.0, 1.0, 1.0, 1.0, 1.0, 1.0, 1.0, 1.0, 1.0, 1.0, 1.0, 1.0, 1.0, 1.0, 1.0, 1.0, 1.0, 1.0, 1.0, 1.0, 1.0, 1.0, 1.0, 1.0, 1.0, 1.0, 1.0, 1.0, 1.0, 1.0, 1.0, 1.0, 1.0, 1.0, 1.0, 1.0, 1.0, 1.0, 1.0, 1.0, 1.0, 1.0, 1.0, 1.0, 1.0, 1.0, 1.0, 1.0, 1.0, 1.0, 1.0, 1.0, 1.0, 1.0, 1.0, 1.0, 1.0, 1.0, 1.0, 1.0, 1.0, 1.0, 1.0, 1.0, 1.0, 1.0, 1.0, 1.0, 1.0, 1.0, 1.0, 1.0, 1.0, 1.0, 1.0, 1.0, 1.0, 1.0, 1.0, 1.0, 1.0, 1.0, 1.0, 1.0, 1.0, 1.0, 1.0, 1.0, 1.0, 1.0, 1.0, 1.0, 1.0, 1.0, 1.0, 1.0, 1.0, 1.0, 1.0, 1.0, 1.0, 1.0, 1.0, 1.0, 1.0, 1.0, 1.0, 1.0, 1.0, 1.0, 1.0, 1.0, 1.0, 1.0, 1.0, 1.0, 1.0, 1.0, 1.0, 1.0, 1.0, 1.0, 1.0, 1.0, 1.0, 1.0, 1.0, 1.0, 1.0, 1.0, 1.0, 1.0, 1.0, 1.0, 1.0, 1.0, 1.0, 1.0, 1.0, 1.0, 1.0, 1.0, 1.0, 1.0, 1.0, 1.0, 1.0, 1.0, 1.0, 1.0, 1.0, 1.0, 1.0, 1.0, 1.0, 1.0, 1.0, 1.0, 1.0, 1.0, 1.0, 1.0, 1.0, 1.0, 1.0, 1.0, 1.0, 1.0, 1.0, 1.0, 1.0, 1.0, 1.0, 1.0, 1.0, 1.0, 1.0, 1.0, 1.0, 1.0, 1.0, 1.0, 1.0, 1.0, 1.0, 1.0, 1.0, 1.0, 1.0, 1.0, 1.0, 1.0, 1.0, 1.0, 1.0, 1.0, 1.0, 1.0, 1.0, 1.0, 1.0, 1.0, 1.0, 1.0, 1.0, 1.0, 1.0, 1.0, 1.0, 1.0, 1.0, 1.0, 1.0, 1.0, 1.0, 1.0, 1.0, 1.0, 1.0, 1.0, 1.0, 1.0, 1.0, 1.0, 1.0, 1.0, 1.0, 1.0, 1.0, 1.0, 1.0, 1.0, 1.0, 1.0, 1.0, 1.0, 1.0, 1.0, 1.0, 1.0, 1.0, 1.0, 1.0, 1.0, 1.0, 1.0, 1.0, 1.0, 1.0, 1.0, 1.0, 1.0, 1.0, 1.0, 1.0, 1.0, 1.0, 1.0, 1.0, 1.0, 1.0, 1.0, 1.0, 1.0, 1.0, 1.0, 1.0, 1.0, 1.0, 1.0, 1.0, 1.0, 1.0, 1.0, 1.0, 1.0, 1.0, 1.0, 1.0, 1.0, 1.0, 1.0, 1.0, 1.0, 1.0, 1.0, 1.0, 1.0, 1.0, 1.0, 1.0, 1.0, 1.0, 1.0, 1.0, 1.0, 1.0, 1.0, 1.0, 1.0, 1.0, 1.0, 1.0, 1.0, 1.0, 1.0, 1.0, 1.0, 1.0, 1.0, 1.0, 1.0, 1.0, 1.0, 1.0, 1.0, 1.0, 1.0, 1.0, 1.0, 1.0, 1.0, 1.0, 1.0, 1.0, 1.0, 1.0, 1.0, 1.0, 1.0, 1.0, 1.0, 1.0, 1.0, 1.0, 1.0, 1.0, 1.0, 1.0, 1.0, 1.0, 1.0, 1.0, 1.0, 1.0, 1.0, 1.0, 1.0, 1.0, 1.0, 1.0, 1.0, 1.0, 1.0, 1.0, 1.0, 1.0, 1.0, 1.0, 1.0, 1.0, 1.0, 1.0, 1.0, 1.0, 1.0, 1.0, 1.0, 1.0, 1.0, 1.0, 1.0, 1.0, 1.0, 1.0, 1.0, 1.0, 1.0, 1.0, 1.0, 1.0, 1.0, 1.0, 1.0, 1.0, 1.0, 1.0, 1.0, 1.0, 1.0, 1.0, 1.0, 1.0, 1.0, 1.0, 1.0, 1.0, 1.0, 1.0, 1.0, 1.0, 1.0, 1.0, 1.0, 1.0, 1.0, 1.0, 1.0, 1.0, 1.0, 1.0, 1.0, 1.0, 1.0, 1.0, 1.0, 1.0, 1.0, 1.0, 1.0, 1.0, 1.0, 1.0, 1.0, 1.0, 1.0, 1.0, 1.0, 1.0, 1.0, 1.0, 1.0, 1.0, 1.0, 1.0, 1.0, 1.0, 1.0, 1.0, 1.0, 1.0, 1.0, 1.0, 1.0, 1.0, 1.0, 1.0, 1.0, 1.0, 1.0, 1.0, 1.0, 1.0, 1.0, 1.0, 1.0, 1.0, 1.0, 1.0, 1.0, 1.0, 1.0, 1.0, 1.0, 1.0, 1.0, 1.0, 1.0, 1.0, 1.0, 1.0, 1.0, 1.0, 1.0, 1.0, 1.0, 1.0, 1.0, 1.0, 1.0, 1.0, 1.0, 1.0, 1.0, 1.0, 1.0, 1.0, 1.0, 1.0, 1.0, 1.0, 1.0, 1.0, 1.0, 1.0, 1.0, 1.0, 1.0, 1.0, 1.0, 1.0, 1.0, 1.0, 1.0, 1.0, 1.0, 1.0, 1.0, 1.0, 1.0, 1.0, 1.0, 1.0, 1.0, 1.0, 1.0, 1.0, 1.0, 1.0, 1.0, 1.0, 1.0, 1.0, 1.0, 1.0, 1.0, 1.0, 1.0, 1.0, 1.0, 1.0, 1.0, 1.0, 1.0, 1.0, 1.0, 1.0, 1.0, 1.0, 1.0, 1.0, 1.0, 1.0, 1.0, 1.0, 1.0, 1.0, 1.0, 1.0, 1.0, 1.0, 1.0, 1.0, 1.0, 1.0, 1.0, 1.0, 1.0, 1.0, 1.0, 1.0, 1.0, 1.0, 1.0, 1.0, 1.0, 1.0, 1.0, 1.0, 1.0, 1.0, 1.0, 1.0, 1.0, 1.0, 1.0, 1.0, 1.0, 1.0, 1.0, 1.0, 1.0, 1.0, 1.0, 1.0, 1.0, 1.0, 1.0, 1.0, 1.0, 1.0, 1.0, 1.0, 1.0, 1.0, 1.0, 1.0, 1.0, 1.0, 1.0, 1.0, 1.0, 1.0, 1.0, 1.0, 1.0, 1.0, 1.0, 1.0, 1.0, 1.0, 1.0, 1.0, 1.0, 1.0, 1.0, 1.0, 1.0, 1.0, 1.0, 1.0, 1.0, 1.0, 1.0, 1.0, 1.0, 1.0, 1.0, 1.0, 1.0, 1.0, 1.0, 1.0, 1.0, 1.0, 1.0, 1.0, 1.0, 1.0, 1.0, 1.0, 1.0, 1.0, 1.0, 1.0, 1.0, 1.0, 1.0, 1.0, 1.0, 1.0, 1.0, 1.0, 1.0, 1.0, 1.0, 1.0, 1.0, 1.0, 1.0, 1.0, 1.0, 1.0, 1.0, 1.0, 1.0, 1.0, 1.0, 1.0, 1.0, 1.0, 1.0, 1.0, 1.0, 1.0, 1.0, 1.0, 1.0, 1.0, 1.0, 1.0, 1.0, 1.0, 1.0, 1.0, 1.0, 1.0, 1.0, 1.0, 1.0, 1.0, 1.0, 1.0, 1.0, 1.0, 1.0, 1.0, 1.0, 1.0, 1.0, 1.0, 1.0, 1.0, 1.0, 1.0, 1.0, 1.0, 1.0, 1.0, 1.0, 1.0, 1.0, 1.0, 1.0, 1.0, 1.0, 1.0, 1.0, 1.0, 1.0, 1.0, 1.0, 1.0, 1.0, 1.0, 1.0, 1.0, 1.0, 1.0, 1.0, 1.0, 1.0, 1.0, 1.0, 1.0, 1.0, 1.0, 1.0, 1.0, 1.0, 1.0, 1.0, 1.0, 1.0, 1.0, 1.0, 1.0, 1.0, 1.0, 1.0, 1.0, 1.0, 1.0, 1.0, 1.0, 1.0, 1.0, 1.0, 1.0, 1.0, 1.0, 1.0, 1.0, 1.0, 1.0, 1.0, 1.0, 1.0, 1.0, 1.0, 1.0, 1.0, 1.0, 1.0, 1.0, 1.0, 1.0, 1.0, 1.0, 1.0, 1.0, 1.0, 1.0, 1.0, 1.0, 1.0, 1.0, 1.0, 1.0, 1.0, 1.0, 1.0, 1.0, 1.0, 1.0, 1.0, 1.0, 1.0, 1.0, 1.0, 1.0, 1.0, 1.0, 1.0, 1.0, 1.0, 1.0, 1.0, 1.0, 1.0, 1.0, 1.0, 1.0, 1.0, 1.0, 1.0, 1.0, 1.0, 1.0, 1.0, 1.0, 1.0, 1.0, 1.0, 1.0, 1.0, 1.0, 1.0, 1.0, 1.0, 1.0, 1.0, 1.0, 1.0, 1.0, 1.0, 1.0, 1.0, 1.0, 1.0, 1.0, 1.0, 1.0, 1.0, 1.0, 1.0, 1.0, 1.0, 1.0, 1.0, 1.0, 1.0, 1.0, 1.0, 1.0, 1.0, 1.0, 1.0, 1.0, 1.0, 1.0, 1.0, 1.0, 1.0, 1.0, 1.0, 1.0, 1.0, 1.0, 1.0, 1.0, 1.0, 1.0, 1.0, 1.0, 1.0, 1.0, 1.0, 1.0, 1.0, 1.0, 1.0, 1.0, 1.0, 1.0, 1.0, 1.0, 1.0, 1.0, 1.0, 1.0, 1.0, 1.0, 1.0, 1.0, 1.0, 1.0, 1.0, 1.0, 1.0, 1.0, 1.0, 1.0, 1.0, 1.0, 1.0, 1.0, 1.0, 1.0, 1.0, 1.0, 1.0, 1.0, 1.0, 1.0, 1.0, 1.0, 1.0, 1.0, 1.0, 1.0, 1.0, 1.0, 1.0, 1.0, 1.0, 1.0, 1.0, 1.0, 1.0, 1.0, 1.0, 1.0, 1.0, 1.0, 1.0, 1.0, 1.0, 1.0, 1.0, 1.0, 1.0, 1.0, 1.0, 1.0, 1.0, 1.0, 1.0, 1.0, 1.0, 1.0, 1.0, 1.0, 1.0, 1.0, 1.0, 1.0, 1.0, 1.0, 1.0, 1.0, 1.0, 1.0, 1.0, 1.0, 1.0, 1.0, 1.0, 1.0, 1.0, 1.0, 1.0, 1.0, 1.0, 1.0, 1.0, 1.0, 1.0, 1.0, 1.0, 1.0, 1.0, 1.0, 1.0, 1.0, 1.0, 1.0, 1.0, 1.0, 1.0, 1.0, 1.0, 1.0, 1.0, 1.0, 1.0, 1.0, 1.0, 1.0, 1.0, 1.0, 1.0, 1.0, 1.0, 1.0, 1.0, 1.0, 1.0, 1.0, 1.0, 1.0, 1.0, 1.0, 1.0, 1.0, 1.0, 1.0, 1.0, 1.0, 1.0, 1.0, 1.0, 1.0, 1.0, 1.0, 1.0, 1.0, 1.0, 1.0, 1.0, 1.0, 1.0, 1.0, 1.0, 1.0, 1.0, 1.0, 1.0, 1.0, 1.0, 1.0, 1.0, 1.0, 1.0, 1.0, 1.0, 1.0, 1.0, 1.0, 1.0, 1.0, 1.0, 1.0, 1.0, 1.0, 1.0, 1.0, 1.0, 1.0, 1.0, 1.0, 1.0, 1.0, 1.0, 1.0, 1.0, 1.0, 1.0, 1.0, 1.0, 1.0, 1.0, 1.0, 1.0, 1.0, 1.0, 1.0, 1.0, 1.0, 1.0, 1.0, 1.0, 1.0, 1.0, 1.0, 1.0, 1.0, 1.0, 1.0, 1.0, 1.0, 1.0, 1.0, 1.0, 1.0, 1.0, 1.0, 1.0, 1.0, 1.0, 1.0, 1.0, 1.0, 1.0, 1.0, 1.0, 1.0, 1.0, 1.0, 1.0, 1.0, 1.0, 1.0, 1.0, 1.0, 1.0, 1.0, 1.0, 1.0, 1.0, 1.0, 1.0, 1.0, 1.0, 1.0, 1.0, 1.0, 1.0, 1.0, 1.0, 1.0, 1.0, 1.0, 1.0, 1.0, 1.0, 1.0, 1.0, 1.0, 1.0, 1.0, 1.0, 1.0, 1.0, 1.0, 1.0, 1.0, 1.0, 1.0, 1.0, 1.0, 1.0, 1.0, 1.0, 1.0, 1.0, 1.0, 1.0, 1.0, 1.0, 1.0, 1.0, 1.0, 1.0, 1.0, 1.0, 1.0, 1.0, 1.0, 1.0, 1.0, 1.0, 1.0, 1.0, 1.0, 1.0, 1.0, 1.0, 1.0, 1.0, 1.0, 1.0, 1.0, 1.0, 1.0, 1.0, 1.0, 1.0, 1.0, 1.0, 1.0, 1.0, 1.0, 1.0, 1.0, 1.0, 1.0, 1.0, 1.0, 1.0, 1.0, 1.0, 1.0, 1.0, 1.0, 1.0, 1.0, 1.0, 1.0, 1.0, 1.0, 1.0, 1.0, 1.0, 1.0, 1.0, 1.0, 1.0, 1.0, 1.0, 1.0, 1.0, 1.0, 1.0, 1.0, 1.0, 1.0, 1.0, 1.0, 1.0, 1.0, 1.0, 1.0, 1.0, 1.0, 1.0, 1.0, 1.0, 1.0, 1.0, 1.0, 1.0, 1.0, 1.0, 1.0, 1.0, 1.0, 1.0, 1.0, 1.0, 1.0, 1.0, 1.0, 1.0, 1.0, 1.0, 1.0, 1.0, 1.0, 1.0, 1.0, 1.0, 1.0, 1.0, 1.0, 1.0, 1.0, 1.0, 1.0, 1.0, 1.0, 1.0, 1.0, 1.0, 1.0, 1.0, 1.0, 1.0, 1.0, 1.0, 1.0, 1.0, 1.0, 1.0, 1.0, 1.0, 1.0, 1.0, 1.0, 1.0, 1.0, 1.0, 1.0, 1.0, 1.0, 1.0, 1.0, 1.0, 1.0, 1.0, 1.0, 1.0, 1.0, 1.0, 1.0, 1.0, 1.0, 1.0, 1.0, 1.0, 1.0, 1.0, 1.0, 1.0, 1.0, 1.0, 1.0, 1.0, 1.0, 1.0, 1.0, 1.0, 1.0, 1.0, 1.0, 1.0, 1.0, 1.0, 1.0, 1.0, 1.0, 1.0, 1.0, 1.0, 1.0, 1.0, 1.0, 1.0, 1.0, 1.0, 1.0, 1.0, 1.0, 1.0, 1.0, 1.0, 1.0, 1.0, 1.0, 1.0, 1.0, 1.0, 1.0, 1.0, 1.0, 1.0, 1.0, 1.0, 1.0, 1.0, 1.0, 1.0, 1.0, 1.0, 1.0, 1.0, 1.0, 1.0, 1.0, 1.0, 1.0, 1.0, 1.0, 1.0, 1.0, 1.0, 1.0, 1.0, 1.0, 1.0, 1.0, 1.0, 1.0, 1.0, 1.0, 1.0, 1.0, 1.0, 1.0, 1.0, 1.0, 1.0, 1.0, 1.0, 1.0, 1.0, 1.0, 1.0, 1.0, 1.0, 1.0, 1.0, 1.0, 1.0, 1.0, 1.0, 1.0, 1.0, 1.0, 1.0, 1.0, 1.0, 1.0, 1.0, 1.0, 1.0, 1.0, 1.0, 1.0, 1.0, 1.0, 1.0, 1.0, 1.0, 1.0, 1.0, 1.0, 1.0, 1.0, 1.0, 1.0, 1.0, 1.0, 1.0, 1.0, 1.0, 1.0, 1.0, 1.0, 1.0, 1.0, 1.0, 1.0, 1.0, 1.0, 1.0, 1.0, 1.0, 1.0, 1.0, 1.0, 1.0, 1.0, 1.0, 1.0, 1.0, 1.0, 1.0, 1.0, 1.0, 1.0, 1.0, 1.0, 1.0, 1.0, 1.0, 1.0, 1.0, 1.0, 1.0, 1.0, 1.0, 1.0, 1.0, 1.0, 1.0, 1.0, 1.0, 1.0, 1.0, 1.0, 1.0, 1.0, 1.0, 1.0, 1.0, 1.0, 1.0, 1.0, 1.0, 1.0, 1.0, 1.0, 1.0, 1.0, 1.0, 1.0, 1.0, 1.0, 1.0, 1.0, 1.0, 1.0, 1.0, 1.0, 1.0, 1.0, 1.0, 1.0, 1.0, 1.0, 1.0, 1.0, 1.0, 1.0, 1.0, 1.0, 1.0, 1.0, 1.0, 1.0, 1.0, 1.0, 1.0, 1.0, 1.0, 1.0, 1.0, 1.0, 1.0, 1.0, 1.0, 1.0, 1.0, 1.0, 1.0, 1.0, 1.0, 1.0, 1.0, 1.0, 1.0, 1.0, 1.0, 1.0, 1.0, 1.0, 1.0, 1.0, 1.0, 1.0, 1.0, 1.0, 1.0, 1.0, 1.0, 1.0, 1.0, 1.0, 1.0, 1.0, 1.0, 1.0, 1.0, 1.0, 1.0, 1.0, 1.0, 1.0, 1.0, 1.0, 1.0, 1.0, 1.0, 1.0, 1.0, 1.0, 1.0, 1.0, 1.0, 1.0, 1.0, 1.0, 1.0, 1.0, 1.0, 1.0, 1.0, 1.0, 1.0, 1.0, 1.0, 1.0, 1.0, 1.0, 1.0, 1.0, 1.0, 1.0, 1.0, 1.0, 1.0, 1.0, 1.0, 1.0, 1.0, 1.0, 1.0, 1.0, 1.0, 1.0, 1.0, 1.0, 1.0, 1.0, 1.0, 1.0, 1.0, 1.0, 1.0, 1.0, 1.0, 1.0, 1.0, 1.0, 1.0, 1.0, 1.0, 1.0, 1.0, 1.0, 1.0, 1.0, 1.0, 1.0, 1.0, 1.0, 1.0, 1.0, 1.0, 1.0, 1.0, 1.0, 1.0, 1.0, 1.0, 1.0, 1.0, 1.0, 1.0, 1.0, 1.0, 1.0, 1.0, 1.0, 1.0, 1.0, 1.0, 1.0, 1.0, 1.0, 1.0, 1.0, 1.0, 1.0, 1.0, 1.0, 1.0, 1.0, 1.0, 1.0, 1.0, 1.0, 1.0, 1.0, 1.0, 1.0, 1.0, 1.0, 1.0, 1.0, 1.0, 1.0, 1.0, 1.0, 1.0, 1.0, 1.0, 1.0, 1.0, 1.0, 1.0, 1.0, 1.0, 1.0, 1.0, 1.0, 1.0, 1.0, 1.0, 1.0, 1.0, 1.0, 1.0, 1.0, 1.0, 1.0, 1.0, 1.0, 1.0, 1.0, 1.0, 1.0, 1.0, 1.0, 1.0, 1.0, 1.0, 1.0, 1.0, 1.0, 1.0, 1.0, 1.0, 1.0, 1.0, 1.0, 1.0, 1.0, 1.0, 1.0, 1.0, 1.0, 1.0, 1.0, 1.0, 1.0, 1.0, 1.0, 1.0, 1.0, 1.0, 1.0, 1.0, 1.0, 1.0, 1.0, 1.0, 1.0, 1.0, 1.0, 1.0, 1.0, 1.0, 1.0, 1.0, 1.0, 1.0, 1.0, 1.0, 1.0, 1.0, 1.0, 1.0, 1.0, 1.0, 1.0, 1.0, 1.0, 1.0, 1.0, 1.0, 1.0, 1.0, 1.0, 1.0, 1.0, 1.0, 1.0, 1.0, 1.0, 1.0, 1.0, 1.0, 1.0, 1.0, 1.0, 1.0, 1.0, 1.0, 1.0, 1.0, 1.0, 1.0, 1.0, 1.0, 1.0, 1.0, 1.0, 1.0, 1.0, 1.0, 1.0, 1.0, 1.0, 1.0, 1.0, 1.0, 1.0, 1.0, 1.0, 1.0, 1.0, 1.0, 1.0, 1.0, 1.0, 1.0, 1.0, 1.0, 1.0, 1.0, 1.0, 1.0, 1.0, 1.0, 1.0, 1.0, 1.0, 1.0, 1.0, 1.0, 1.0, 1.0, 1.0, 1.0, 1.0, 1.0, 1.0, 1.0, 1.0, 1.0, 1.0, 1.0, 1.0, 1.0, 1.0, 1.0, 1.0, 1.0, 1.0, 1.0, 1.0, 1.0, 1.0, 1.0, 1.0, 1.0, 1.0, 1.0, 1.0, 1.0, 1.0, 1.0, 1.0, 1.0, 1.0, 1.0, 1.0, 1.0, 1.0, 1.0, 1.0, 1.0, 1.0, 1.0, 1.0, 1.0, 1.0, 1.0, 1.0, 1.0, 1.0, 1.0, 1.0, 1.0, 1.0, 1.0, 1.0, 1.0, 1.0, 1.0, 1.0, 1.0, 1.0, 1.0, 1.0, 1.0, 1.0, 1.0, 1.0, 1.0, 1.0, 1.0, 1.0, 1.0, 1.0, 1.0, 1.0, 1.0, 1.0, 1.0, 1.0, 1.0, 1.0, 1.0, 1.0, 1.0, 1.0, 1.0, 1.0, 1.0, 1.0, 1.0, 1.0, 1.0, 1.0, 1.0, 1.0, 1.0, 1.0, 1.0, 1.0, 1.0, 1.0, 1.0, 1.0, 1.0, 1.0, 1.0, 1.0, 1.0, 1.0, 1.0, 1.0, 1.0, 1.0, 1.0, 1.0, 1.0, 1.0, 1.0, 1.0, 1.0, 1.0, 1.0, 1.0, 1.0, 1.0, 1.0, 1.0, 1.0, 1.0, 1.0, 1.0, 1.0, 1.0, 1.0, 1.0, 1.0, 1.0, 1.0, 1.0, 1.0, 1.0, 1.0, 1.0, 1.0, 1.0, 1.0, 1.0, 1.0, 1.0, 1.0, 1.0, 1.0, 1.0, 1.0, 1.0, 1.0, 1.0, 1.0, 1.0, 1.0, 1.0, 1.0, 1.0, 1.0, 1.0, 1.0, 1.0, 1.0, 1.0, 1.0, 1.0, 1.0, 1.0, 1.0, 1.0, 1.0, 1.0, 1.0, 1.0, 1.0, 1.0, 1.0, 1.0, 1.0, 1.0, 1.0, 1.0, 1.0, 1.0, 1.0, 1.0, 1.0, 1.0, 1.0, 1.0, 1.0, 1.0, 1.0, 1.0, 1.0, 1.0, 1.0, 1.0, 1.0, 1.0, 1.0, 1.0, 1.0, 1.0, 1.0, 1.0, 1.0, 1.0, 1.0, 1.0, 1.0, 1.0, 1.0, 1.0, 1.0, 1.0, 1.0, 1.0, 1.0, 1.0, 1.0, 1.0, 1.0, 1.0, 1.0, 1.0, 1.0, 1.0, 1.0, 1.0, 1.0, 1.0, 1.0, 1.0, 1.0, 1.0, 1.0, 1.0, 1.0, 1.0, 1.0, 1.0, 1.0, 1.0, 1.0, 1.0, 1.0, 1.0, 1.0, 1.0, 1.0, 1.0, 1.0, 1.0, 1.0, 1.0, 1.0, 1.0, 1.0, 1.0, 1.0, 1.0, 1.0, 1.0, 1.0, 1.0, 1.0, 1.0, 1.0, 1.0, 1.0, 1.0, 1.0, 1.0, 1.0, 1.0, 1.0, 1.0, 1.0, 1.0, 1.0, 1.0, 1.0, 1.0, 1.0, 1.0, 1.0, 1.0, 1.0, 1.0, 1.0, 1.0, 1.0, 1.0, 1.0, 1.0, 1.0, 1.0, 1.0, 1.0, 1.0, 1.0, 1.0, 1.0, 1.0, 1.0, 1.0, 1.0, 1.0, 1.0, 1.0, 1.0, 1.0, 1.0, 1.0, 1.0, 1.0, 1.0, 1.0, 1.0, 1.0, 1.0, 1.0, 1.0, 1.0, 1.0, 1.0, 1.0, 1.0, 1.0, 1.0, 1.0, 1.0, 1.0, 1.0, 1.0, 1.0, 1.0, 1.0, 1.0, 1.0, 1.0, 1.0, 1.0, 1.0, 1.0, 1.0, 1.0, 1.0, 1.0, 1.0, 1.0, 1.0, 1.0, 1.0, 1.0, 1.0, 1.0, 1.0, 1.0, 1.0, 1.0, 1.0, 1.0, 1.0, 1.0, 1.0, 1.0, 1.0, 1.0, 1.0, 1.0, 1.0, 1.0, 1.0, 1.0, 1.0, 1.0, 1.0, 1.0, 1.0, 1.0, 1.0, 1.0, 1.0, 1.0, 1.0, 1.0, 1.0, 1.0, 1.0, 1.0, 1.0, 1.0, 1.0, 1.0, 1.0, 1.0, 1.0, 1.0, 1.0, 1.0, 1.0, 1.0, 1.0, 1.0, 1.0, 1.0, 1.0, 1.0, 1.0, 1.0, 1.0, 1.0, 1.0, 1.0, 1.0, 1.0, 1.0, 1.0, 1.0, 1.0, 1.0, 1.0, 1.0, 1.0, 1.0, 1.0, 1.0, 1.0, 1.0, 1.0, 1.0, 1.0, 1.0, 1.0, 1.0, 1.0, 1.0, 1.0, 1.0, 1.0, 1.0, 1.0, 1.0, 1.0, 1.0, 1.0, 1.0, 1.0, 1.0, 1.0, 1.0, 1.0, 1.0, 1.0, 1.0, 1.0, 1.0, 1.0, 1.0, 1.0, 1.0, 1.0, 1.0, 1.0, 1.0, 1.0, 1.0, 1.0, 1.0, 1.0, 1.0, 1.0, 1.0, 1.0, 1.0, 1.0, 1.0, 1.0, 1.0, 1.0, 1.0, 1.0, 1.0, 1.0, 1.0, 1.0, 1.0, 1.0, 1.0, 1.0, 1.0, 1.0, 1.0, 1.0, 1.0, 1.0, 1.0, 1.0, 1.0, 1.0, 1.0, 1.0, 1.0, 1.0, 1.0, 1.0, 1.0, 1.0, 1.0, 1.0, 1.0, 1.0, 1.0, 1.0, 1.0, 1.0, 1.0, 1.0, 1.0, 1.0, 1.0, 1.0, 1.0, 1.0, 1.0, 1.0, 1.0, 1.0, 1.0, 1.0, 1.0, 1.0, 1.0, 1.0, 1.0, 1.0, 1.0, 1.0, 1.0, 1.0, 1.0, 1.0, 1.0, 1.0, 1.0, 1.0, 1.0, 1.0, 1.0, 1.0, 1.0, 1.0, 1.0, 1.0, 1.0, 1.0, 1.0, 1.0, 1.0, 1.0, 1.0, 1.0, 1.0, 1.0, 1.0, 1.0, 1.0, 1.0, 1.0, 1.0, 1.0, 1.0, 1.0, 1.0, 1.0, 1.0, 1.0, 1.0, 1.0, 1.0, 1.0, 1.0, 1.0, 1.0, 1.0, 1.0, 1.0, 1.0, 1.0, 1.0, 1.0, 1.0, 1.0, 1.0, 1.0, 1.0, 1.0, 1.0, 1.0, 1.0, 1.0, 1.0, 1.0, 1.0, 1.0, 1.0, 1.0, 1.0, 1.0, 1.0, 1.0, 1.0, 1.0, 1.0, 1.0, 1.0, 1.0, 1.0, 1.0, 1.0, 1.0, 1.0, 1.0, 1.0, 1.0, 1.0, 1.0, 1.0, 1.0, 1.0, 1.0, 1.0, 1.0, 1.0, 1.0, 1.0, 1.0, 1.0, 1.0, 1.0, 1.0, 1.0, 1.0, 1.0, 1.0, 1.0, 1.0, 1.0, 1.0, 1.0, 1.0, 1.0, 1.0, 1.0, 1.0, 1.0, 1.0, 1.0, 1.0, 1.0, 1.0, 1.0, 1.0, 1.0, 1.0, 1.0, 1.0, 1.0, 1.0, 1.0, 1.0, 1.0, 1.0, 1.0, 1.0, 1.0, 1.0, 1.0, 1.0, 1.0, 1.0, 1.0, 1.0, 1.0, 1.0, 1.0, 1.0, 1.0, 1.0, 1.0, 1.0, 1.0, 1.0, 1.0, 1.0, 1.0, 1.0, 1.0, 1.0, 1.0, 1.0, 1.0, 1.0, 1.0, 1.0, 1.0, 1.0, 1.0, 1.0, 1.0, 1.0, 1.0, 1.0, 1.0, 1.0, 1.0, 1.0, 1.0, 1.0, 1.0, 1.0, 1.0, 1.0, 1.0, 1.0, 1.0, 1.0, 1.0, 1.0, 1.0, 1.0, 1.0, 1.0, 1.0, 1.0, 1.0, 1.0, 1.0, 1.0, 1.0, 1.0, 1.0, 1.0, 1.0, 1.0, 1.0, 1.0, 1.0, 1.0, 1.0, 1.0, 1.0, 1.0, 1.0, 1.0, 1.0, 1.0, 1.0, 1.0, 1.0, 1.0, 1.0, 1.0, 1.0, 1.0, 1.0, 1.0, 1.0, 1.0, 1.0, 1.0, 1.0, 1.0, 1.0, 1.0, 1.0, 1.0, 1.0, 1.0, 1.0, 1.0, 1.0, 1.0, 1.0, 1.0, 1.0, 1.0, 1.0, 1.0, 1.0, 1.0, 1.0, 1.0, 1.0, 1.0, 1.0, 1.0, 1.0, 1.0, 1.0, 1.0, 1.0, 1.0, 1.0, 1.0, 1.0, 1.0, 1.0, 1.0, 1.0, 1.0, 1.0, 1.0, 1.0, 1.0, 1.0, 1.0, 1.0, 1.0, 1.0, 1.0, 1.0, 1.0, 1.0, 1.0, 1.0, 1.0, 1.0, 1.0, 1.0, 1.0, 1.0, 1.0, 1.0, 1.0, 1.0, 1.0, 1.0, 1.0, 1.0, 1.0, 1.0, 1.0, 1.0, 1.0, 1.0, 1.0, 1.0, 1.0, 1.0, 1.0, 1.0, 1.0, 1.0, 1.0, 1.0, 1.0, 1.0, 1.0, 1.0, 1.0, 1.0, 1.0, 1.0, 1.0, 1.0, 1.0, 1.0, 1.0, 1.0, 1.0, 1.0, 1.0, 1.0, 1.0, 1.0, 1.0, 1.0, 1.0, 1.0, 1.0, 1.0, 1.0, 1.0, 1.0, 1.0, 1.0, 1.0, 1.0, 1.0, 1.0, 1.0, 1.0, 1.0, 1.0, 1.0, 1.0, 1.0, 1.0, 1.0, 1.0, 1.0, 1.0, 1.0, 1.0, 1.0, 1.0, 1.0, 1.0, 1.0, 1.0, 1.0, 1.0, 1.0, 1.0, 1.0, 1.0, 1.0, 1.0, 1.0, 1.0, 1.0, 1.0, 1.0, 1.0, 1.0, 1.0, 1.0, 1.0, 1.0, 1.0, 1.0, 1.0, 1.0, 1.0, 1.0, 1.0, 1.0, 1.0, 1.0, 1.0, 1.0, 1.0, 1.0, 1.0, 1.0, 1.0, 1.0, 1.0, 1.0, 1.0, 1.0, 1.0, 1.0, 1.0, 1.0, 1.0, 1.0, 1.0, 1.0, 1.0, 1.0, 1.0, 1.0, 1.0, 1.0, 1.0, 1.0, 1.0, 1.0, 1.0, 1.0, 1.0, 1.0, 1.0, 1.0, 1.0, 1.0, 1.0, 1.0, 1.0, 1.0, 1.0, 1.0, 1.0, 1.0, 1.0, 1.0, 1.0, 1.0, 1.0, 1.0, 1.0, 1.0, 1.0, 1.0, 1.0, 1.0, 1.0, 1.0, 1.0, 1.0, 1.0, 1.0, 1.0, 1.0, 1.0, 1.0, 1.0, 1.0, 1.0, 1.0, 1.0, 1.0, 1.0, 1.0, 1.0, 1.0, 1.0, 1.0, 1.0, 1.0, 1.0, 1.0, 1.0, 1.0, 1.0, 1.0, 1.0, 1.0, 1.0, 1.0, 1.0, 1.0, 1.0, 1.0, 1.0, 1.0, 1.0, 1.0, 1.0, 1.0, 1.0, 1.0, 1.0, 1.0, 1.0, 1.0, 1.0, 1.0, 1.0, 1.0, 1.0, 1.0, 1.0, 1.0, 1.0, 1.0, 1.0, 1.0, 1.0, 1.0, 1.0, 1.0, 1.0, 1.0, 1.0, 1.0, 1.0, 1.0, 1.0, 1.0, 1.0, 1.0, 1.0, 1.0, 1.0, 1.0, 1.0, 1.0, 1.0, 1.0, 1.0, 1.0, 1.0, 1.0, 1.0, 1.0, 1.0, 1.0, 1.0, 1.0, 1.0, 1.0, 1.0, 1.0, 1.0, 1.0, 1.0, 1.0, 1.0, 1.0, 1.0, 1.0, 1.0, 1.0, 1.0, 1.0, 1.0, 1.0, 1.0, 1.0, 1.0, 1.0, 1.0, 1.0, 1.0, 1.0, 1.0, 1.0, 1.0, 1.0, 1.0, 1.0, 1.0, 1.0, 1.0, 1.0, 1.0, 1.0, 1.0, 1.0, 1.0, 1.0, 1.0, 1.0, 1.0, 1.0, 1.0, 1.0, 1.0, 1.0, 1.0, 1.0, 1.0, 1.0, 1.0, 1.0, 1.0, 1.0, 1.0, 1.0, 1.0, 1.0, 1.0, 1.0, 1.0, 1.0, 1.0, 1.0, 1.0, 1.0, 1.0, 1.0, 1.0, 1.0, 1.0, 1.0, 1.0, 1.0, 1.0, 1.0, 1.0, 1.0, 1.0, 1.0, 1.0, 1.0, 1.0, 1.0, 1.0, 1.0, 1.0, 1.0, 1.0, 1.0, 1.0, 1.0, 1.0, 1.0, 1.0, 1.0, 1.0, 1.0, 1.0, 1.0, 1.0, 1.0, 1.0, 1.0, 1.0, 1.0, 1.0, 1.0, 1.0, 1.0, 1.0, 1.0, 1.0, 1.0, 1.0, 1.0, 1.0, 1.0, 1.0, 1.0, 1.0, 1.0, 1.0, 1.0, 1.0, 1.0, 1.0, 1.0, 1.0, 1.0, 1.0, 1.0, 1.0, 1.0, 1.0, 1.0, 1.0, 1.0, 1.0, 1.0, 1.0, 1.0, 1.0, 1.0, 1.0, 1.0, 1.0, 1.0, 1.0, 1.0, 1.0, 1.0, 1.0, 1.0, 1.0, 1.0, 1.0, 1.0, 1.0, 1.0, 1.0, 1.0, 1.0, 1.0, 1.0, 1.0, 1.0, 1.0, 1.0, 1.0, 1.0, 1.0, 1.0, 1.0, 1.0, 1.0, 1.0, 1.0, 1.0, 1.0, 1.0, 1.0, 1.0, 1.0, 1.0, 1.0, 1.0, 1.0, 1.0, 1.0, 1.0, 1.0, 1.0, 1.0, 1.0, 1.0, 1.0, 1.0, 1.0, 1.0, 1.0, 1.0, 1.0, 1.0, 1.0, 1.0, 1.0, 1.0, 1.0, 1.0, 1.0, 1.0, 1.0, 1.0, 1.0, 1.0, 1.0, 1.0, 1.0, 1.0, 1.0, 1.0, 1.0, 1.0, 1.0, 1.0, 1.0, 1.0, 1.0, 1.0, 1.0, 1.0, 1.0, 1.0, 1.0, 1.0, 1.0, 1.0, 1.0, 1.0, 1.0, 1.0, 1.0, 1.0, 1.0, 1.0, 1.0, 1.0, 1.0, 1.0, 1.0, 1.0, 1.0, 1.0, 1.0, 1.0, 1.0, 1.0, 1.0, 1.0, 1.0, 1.0, 1.0, 1.0, 1.0, 1.0, 1.0, 1.0, 1.0, 1.0, 1.0, 1.0, 1.0, 1.0, 1.0, 1.0, 1.0, 1.0, 1.0, 1.0, 1.0, 1.0, 1.0, 1.0, 1.0, 1.0, 1.0, 1.0, 1.0, 1.0, 1.0, 1.0, 1.0, 1.0, 1.0, 1.0, 1.0, 1.0, 1.0, 1.0, 1.0, 1.0, 1.0, 1.0, 1.0, 1.0, 1.0, 1.0, 1.0, 1.0, 1.0, 1.0, 1.0, 1.0, 1.0, 1.0, 1.0, 1.0, 1.0, 1.0, 1.0, 1.0, 1.0, 1.0, 1.0, 1.0, 1.0, 1.0, 1.0, 1.0, 1.0, 1.0, 1.0, 1.0, 1.0, 1.0, 1.0, 1.0, 1.0, 1.0, 1.0, 1.0, 1.0, 1.0, 1.0, 1.0, 1.0, 1.0, 1.0, 1.0, 1.0, 1.0, 1.0, 1.0, 1.0, 1.0, 1.0, 1.0, 1.0, 1.0, 1.0, 1.0, 1.0, 1.0, 1.0, 1.0, 1.0, 1.0, 1.0, 1.0, 1.0, 1.0, 1.0, 1.0, 1.0, 1.0, 1.0, 1.0, 1.0, 1.0, 1.0, 1.0, 1.0, 1.0, 1.0, 1.0, 1.0, 1.0, 1.0, 1.0, 1.0, 1.0, 1.0, 1.0, 1.0, 1.0, 1.0, 1.0, 1.0, 1.0, 1.0, 1.0, 1.0, 1.0, 1.0, 1.0, 1.0, 1.0, 1.0, 1.0, 1.0, 1.0, 1.0, 1.0, 1.0, 1.0, 1.0, 1.0, 1.0, 1.0, 1.0, 1.0, 1.0, 1.0, 1.0, 1.0, 1.0, 1.0, 1.0, 1.0, 1.0, 1.0, 1.0, 1.0, 1.0, 1.0, 1.0, 1.0, 1.0, 1.0, 1.0, 1.0, 1.0, 1.0, 1.0, 1.0, 1.0, 1.0, 1.0, 1.0, 1.0, 1.0, 1.0, 1.0, 1.0, 1.0, 1.0, 1.0, 1.0, 1.0, 1.0, 1.0, 1.0, 1.0, 1.0, 1.0, 1.0, 1.0, 1.0, 1.0, 1.0, 1.0, 1.0, 1.0, 1.0, 1.0, 1.0, 1.0, 1.0, 1.0, 1.0, 1.0, 1.0, 1.0, 1.0, 1.0, 1.0, 1.0, 1.0, 1.0, 1.0, 1.0, 1.0, 1.0, 1.0, 1.0, 1.0, 1.0, 1.0, 1.0, 1.0, 1.0, 1.0, 1.0, 1.0, 1.0, 1.0, 1.0, 1.0, 1.0, 1.0, 1.0, 1.0, 1.0, 1.0, 1.0, 1.0, 1.0, 1.0, 1.0, 1.0, 1.0, 1.0, 1.0, 1.0, 1.0, 1.0, 1.0, 1.0, 1.0, 1.0, 1.0, 1.0, 1.0, 1.0, 1.0, 1.0, 1.0, 1.0, 1.0, 1.0, 1.0, 1.0, 1.0, 1.0, 1.0, 1.0, 1.0, 1.0, 1.0, 1.0, 1.0, 1.0, 1.0, 1.0, 1.0, 1.0, 1.0, 1.0, 1.0, 1.0, 1.0, 1.0, 1.0, 1.0, 1.0, 1.0, 1.0, 1.0, 1.0, 1.0, 1.0, 1.0, 1.0, 1.0, 1.0, 1.0, 1.0, 1.0, 1.0, 1.0, 1.0, 1.0, 1.0, 1.0, 1.0, 1.0, 1.0, 1.0, 1.0, 1.0, 1.0, 1.0, 1.0, 1.0, 1.0, 1.0, 1.0, 1.0, 1.0, 1.0, 1.0, 1.0, 1.0, 1.0, 1.0, 1.0, 1.0, 1.0, 1.0, 1.0, 1.0, 1.0, 1.0, 1.0, 1.0, 1.0, 1.0, 1.0, 1.0, 1.0, 1.0, 1.0, 1.0, 1.0, 1.0, 1.0, 1.0, 1.0, 1.0, 1.0, 1.0, 1.0, 1.0, 1.0, 1.0, 1.0, 1.0, 1.0, 1.0, 1.0, 1.0, 1.0, 1.0, 1.0, 1.0, 1.0, 1.0, 1.0, 1.0, 1.0, 1.0, 1.0, 1.0, 1.0, 1.0, 1.0, 1.0, 1.0, 1.0, 1.0, 1.0, 1.0, 1.0, 1.0, 1.0, 1.0, 1.0, 1.0, 1.0, 1.0, 1.0, 1.0, 1.0, 1.0, 1.0, 1.0, 1.0, 1.0, 1.0, 1.0, 1.0, 1.0, 1.0, 1.0, 1.0, 1.0, 1.0, 1.0, 1.0, 1.0, 1.0, 1.0, 1.0, 1.0, 1.0, 1.0, 1.0, 1.0, 1.0, 1.0, 1.0, 1.0, 1.0, 1.0, 1.0, 1.0, 1.0, 1.0, 1.0, 1.0, 1.0, 1.0, 1.0, 1.0, 1.0, 1.0, 1.0, 1.0, 1.0, 1.0, 1.0, 1.0, 1.0, 1.0, 1.0, 1.0, 1.0, 1.0, 1.0, 1.0, 1.0, 1.0, 1.0, 1.0, 1.0, 1.0, 1.0, 1.0, 1.0, 1.0, 1.0, 1.0, 1.0, 1.0, 1.0, 1.0, 1.0, 1.0, 1.0, 1.0, 1.0, 1.0, 1.0, 1.0, 1.0, 1.0, 1.0, 1.0, 1.0, 1.0, 1.0, 1.0, 1.0, 1.0, 1.0, 1.0, 1.0, 1.0, 1.0, 1.0, 1.0, 1.0, 1.0, 1.0, 1.0, 1.0, 1.0, 1.0, 1.0, 1.0, 1.0, 1.0, 1.0, 1.0, 1.0, 1.0, 1.0, 1.0, 1.0, 1.0, 1.0, 1.0, 1.0, 1.0, 1.0, 1.0, 1.0, 1.0, 1.0, 1.0, 1.0, 1.0, 1.0, 1.0, 1.0, 1.0, 1.0, 1.0, 1.0, 1.0, 1.0, 1.0, 1.0, 1.0, 1.0, 1.0, 1.0, 1.0, 1.0, 1.0, 1.0, 1.0, 1.0, 1.0, 1.0, 1.0, 1.0, 1.0, 1.0, 1.0, 1.0, 1.0, 1.0, 1.0, 1.0, 1.0, 1.0, 1.0, 1.0, 1.0, 1.0, 1.0, 1.0, 1.0, 1.0, 1.0, 1.0, 1.0, 1.0, 1.0, 1.0, 1.0, 1.0, 1.0, 1.0, 1.0, 1.0, 1.0, 1.0, 1.0, 1.0, 1.0, 1.0, 1.0, 1.0, 1.0, 1.0, 1.0, 1.0, 1.0, 1.0, 1.0, 1.0, 1.0, 1.0, 1.0, 1.0, 1.0, 1.0, 1.0, 1.0, 1.0, 1.0, 1.0, 1.0, 1.0, 1.0, 1.0, 1.0, 1.0, 1.0, 1.0, 1.0, 1.0, 1.0, 1.0, 1.0, 1.0, 1.0, 1.0, 1.0, 1.0, 1.0, 1.0, 1.0, 1.0, 1.0, 1.0, 1.0, 1.0, 1.0, 1.0, 1.0, 1.0, 1.0, 1.0, 1.0, 1.0, 1.0, 1.0, 1.0, 1.0, 1.0, 1.0, 1.0, 1.0, 1.0, 1.0, 1.0, 1.0, 1.0, 1.0, 1.0, 1.0, 1.0, 1.0, 1.0, 1.0, 1.0, 1.0, 1.0, 1.0, 1.0, 1.0, 1.0, 1.0, 1.0, 1.0, 1.0, 1.0, 1.0, 1.0, 1.0, 1.0, 1.0, 1.0, 1.0, 1.0, 1.0, 1.0, 1.0, 1.0, 1.0, 1.0, 1.0, 1.0, 1.0, 1.0, 1.0, 1.0, 1.0, 1.0, 1.0, 1.0, 1.0, 1.0, 1.0, 1.0, 1.0, 1.0, 1.0, 1.0, 1.0, 1.0, 1.0, 1.0, 1.0, 1.0, 1.0, 1.0, 1.0, 1.0, 1.0, 1.0, 1.0, 1.0, 1.0, 1.0, 1.0, 1.0, 1.0, 1.0, 1.0, 1.0, 1.0, 1.0, 1.0, 1.0, 1.0, 1.0, 1.0, 1.0, 1.0, 1.0, 1.0, 1.0, 1.0, 1.0, 1.0, 1.0, 1.0, 1.0, 1.0, 1.0, 1.0, 1.0, 1.0, 1.0, 1.0, 1.0, 1.0, 1.0, 1.0, 1.0, 1.0, 1.0, 1.0, 1.0, 1.0, 1.0, 1.0, 1.0, 1.0, 1.0, 1.0, 1.0, 1.0, 1.0, 1.0, 1.0, 1.0, 1.0, 1.0, 1.0, 1.0, 1.0, 1.0, 1.0, 1.0, 1.0, 1.0, 1.0, 1.0, 1.0, 1.0, 1.0, 1.0, 1.0, 1.0, 1.0, 1.0, 1.0, 1.0, 1.0, 1.0, 1.0, 1.0, 1.0, 1.0, 1.0, 1.0, 1.0, 1.0, 1.0, 1.0, 1.0, 1.0, 1.0, 1.0, 1.0, 1.0, 1.0, 1.0, 1.0, 1.0, 1.0, 1.0, 1.0, 1.0, 1.0, 1.0, 1.0, 1.0, 1.0, 1.0, 1.0, 1.0, 1.0, 1.0, 1.0, 1.0, 1.0, 1.0, 1.0, 1.0, 1.0, 1.0, 1.0, 1.0, 1.0, 1.0, 1.0, 1.0, 1.0, 1.0, 1.0, 1.0, 1.0, 1.0, 1.0, 1.0, 1.0, 1.0, 1.0, 1.0, 1.0, 1.0, 1.0, 1.0, 1.0, 1.0, 1.0, 1.0, 1.0, 1.0, 1.0, 1.0, 1.0, 1.0, 1.0, 1.0, 1.0, 1.0, 1.0, 1.0, 1.0, 1.0, 1.0, 1.0, 1.0, 1.0, 1.0, 1.0, 1.0, 1.0, 1.0, 1.0, 1.0, 1.0, 1.0, 1.0, 1.0, 1.0, 1.0, 1.0, 1.0, 1.0, 1.0, 1.0, 1.0, 1.0, 1.0, 1.0, 1.0, 1.0, 1.0, 1.0, 1.0, 1.0, 1.0, 1.0, 1.0, 1.0, 1.0, 1.0, 1.0, 1.0, 1.0, 1.0, 1.0, 1.0, 1.0, 1.0, 1.0, 1.0, 1.0, 1.0, 1.0, 1.0, 1.0, 1.0, 1.0, 1.0, 1.0, 1.0, 1.0, 1.0, 1.0, 1.0, 1.0, 1.0, 1.0, 1.0, 1.0, 1.0, 1.0, 1.0, 1.0, 1.0, 1.0, 1.0, 1.0, 1.0, 1.0, 1.0, 1.0, 1.0, 1.0, 1.0, 1.0, 1.0, 1.0, 1.0, 1.0, 1.0, 1.0, 1.0, 1.0, 1.0, 1.0, 1.0, 1.0, 1.0, 1.0, 1.0, 1.0, 1.0, 1.0, 1.0, 1.0, 1.0, 1.0, 1.0, 1.0, 1.0, 1.0, 1.0, 1.0, 1.0, 1.0, 1.0, 1.0, 1.0, 1.0, 1.0, 1.0, 1.0, 1.0, 1.0, 1.0, 1.0, 1.0, 1.0, 1.0, 1.0, 1.0, 1.0, 1.0, 1.0, 1.0, 1.0, 1.0, 1.0, 1.0, 1.0, 1.0, 1.0, 1.0, 1.0, 1.0, 1.0, 1.0, 1.0, 1.0, 1.0, 1.0, 1.0, 1.0, 1.0, 1.0, 1.0, 1.0, 1.0, 1.0, 1.0, 1.0, 1.0, 1.0, 1.0, 1.0, 1.0, 1.0, 1.0, 1.0, 1.0, 1.0, 1.0, 1.0, 1.0, 1.0, 1.0, 1.0, 1.0, 1.0, 1.0, 1.0, 1.0, 1.0, 1.0, 1.0, 1.0, 1.0, 1.0, 1.0, 1.0, 1.0, 1.0, 1.0, 1.0, 1.0, 1.0, 1.0, 1.0, 1.0, 1.0, 1.0, 1.0, 1.0, 1.0, 1.0, 1.0, 1.0, 1.0, 1.0, 1.0, 1.0, 1.0, 1.0, 1.0, 1.0, 1.0, 1.0, 1.0, 1.0, 1.0, 1.0, 1.0, 1.0, 1.0, 1.0, 1.0, 1.0, 1.0, 1.0, 1.0, 1.0, 1.0, 1.0, 1.0, 1.0, 1.0, 1.0, 1.0, 1.0, 1.0, 1.0, 1.0, 1.0, 1.0, 1.0, 1.0, 1.0, 1.0, 1.0, 1.0, 1.0, 1.0, 1.0, 1.0, 1.0, 1.0, 1.0, 1.0, 1.0, 1.0, 1.0, 1.0, 1.0, 1.0, 1.0, 1.0, 1.0, 1.0, 1.0, 1.0, 1.0, 1.0, 1.0, 1.0, 1.0, 1.0, 1.0, 1.0, 1.0, 1.0, 1.0, 1.0, 1.0, 1.0, 1.0, 1.0, 1.0, 1.0, 1.0, 1.0, 1.0, 1.0, 1.0, 1.0, 1.0, 1.0, 1.0, 1.0, 1.0, 1.0, 1.0, 1.0, 1.0, 1.0, 1.0, 1.0, 1.0, 1.0, 1.0, 1.0, 1.0, 1.0, 1.0, 1.0, 1.0, 1.0, 1.0, 1.0, 1.0, 1.0, 1.0, 1.0, 1.0, 1.0, 1.0, 1.0, 1.0, 1.0, 1.0, 1.0, 1.0, 1.0, 1.0, 1.0, 1.0, 1.0, 1.0, 1.0, 1.0, 1.0, 1.0, 1.0, 1.0, 1.0, 1.0, 1.0, 1.0, 1.0, 1.0, 1.0, 1.0, 1.0, 1.0, 1.0, 1.0, 1.0, 1.0, 1.0, 1.0, 1.0, 1.0, 1.0, 1.0, 1.0, 1.0, 1.0, 1.0, 1.0, 1.0, 1.0, 1.0, 1.0, 1.0, 1.0, 1.0, 1.0, 1.0, 1.0, 1.0, 1.0, 1.0, 1.0, 1.0, 1.0, 1.0, 1.0, 1.0, 1.0, 1.0, 1.0, 1.0, 1.0, 1.0, 1.0, 1.0, 1.0, 1.0, 1.0, 1.0, 1.0, 1.0, 1.0, 1.0, 1.0, 1.0, 1.0, 1.0, 1.0, 1.0, 1.0, 1.0, 1.0, 1.0, 1.0, 1.0, 1.0, 1.0, 1.0, 1.0, 1.0, 1.0, 1.0, 1.0, 1.0, 1.0, 1.0, 1.0, 1.0, 1.0, 1.0, 1.0, 1.0, 1.0, 1.0, 1.0, 1.0, 1.0, 1.0, 1.0, 1.0, 1.0, 1.0, 1.0, 1.0, 1.0, 1.0, 1.0, 1.0, 1.0, 1.0, 1.0, 1.0, 1.0, 1.0, 1.0, 1.0, 1.0, 1.0, 1.0, 1.0, 1.0, 1.0, 1.0, 1.0, 1.0, 1.0, 1.0, 1.0, 1.0, 1.0, 1.0, 1.0, 1.0, 1.0, 1.0, 1.0, 1.0, 1.0, 1.0, 1.0, 1.0, 1.0, 1.0, 1.0, 1.0, 1.0, 1.0, 1.0, 1.0, 1.0, 1.0, 1.0, 1.0, 1.0, 1.0, 1.0, 1.0, 1.0, 1.0, 1.0, 1.0, 1.0, 1.0, 1.0, 1.0, 1.0, 1.0, 1.0, 1.0, 1.0, 1.0, 1.0, 1.0, 1.0, 1.0, 1.0, 1.0, 1.0, 1.0, 1.0, 1.0, 1.0, 1.0, 1.0, 1.0, 1.0, 1.0, 1.0, 1.0, 1.0, 1.0, 1.0, 1.0, 1.0, 1.0, 1.0, 1.0, 1.0, 1.0, 1.0, 1.0, 1.0, 1.0, 1.0, 1.0, 1.0, 1.0, 1.0, 1.0, 1.0, 1.0, 1.0, 1.0, 1.0, 1.0, 1.0, 1.0, 1.0, 1.0, 1.0, 1.0, 1.0, 1.0, 1.0, 1.0, 1.0, 1.0, 1.0, 1.0, 1.0, 1.0, 1.0, 1.0, 1.0, 1.0, 1.0, 1.0, 1.0, 1.0, 1.0, 1.0, 1.0, 1.0, 1.0, 1.0, 1.0, 1.0, 1.0, 1.0, 1.0, 1.0, 1.0, 1.0, 1.0, 1.0, 1.0, 1.0, 1.0, 1.0, 1.0, 1.0, 1.0, 1.0, 1.0, 1.0, 1.0, 1.0, 1.0, 1.0, 1.0, 1.0, 1.0, 1.0, 1.0, 1.0, 1.0, 1.0, 1.0, 1.0, 1.0, 1.0, 1.0, 1.0, 1.0, 1.0, 1.0, 1.0, 1.0, 1.0, 1.0, 1.0, 1.0, 1.0, 1.0, 1.0, 1.0, 1.0, 1.0, 1.0, 1.0, 1.0, 1.0, 1.0, 1.0, 1.0, 1.0, 1.0, 1.0, 1.0, 1.0, 1.0, 1.0, 1.0, 1.0, 1.0, 1.0, 1.0, 1.0, 1.0, 1.0, 1.0, 1.0, 1.0, 1.0, 1.0, 1.0, 1.0, 1.0, 1.0, 1.0, 1.0, 1.0, 1.0, 1.0, 1.0, 1.0, 1.0, 1.0, 1.0, 1.0, 1.0, 1.0, 1.0, 1.0, 1.0, 1.0, 1.0, 1.0, 1.0, 1.0, 1.0, 1.0, 1.0, 1.0, 1.0, 1.0, 1.0, 1.0, 1.0, 1.0, 1.0, 1.0, 1.0, 1.0, 1.0, 1.0, 1.0, 1.0, 1.0, 1.0, 1.0, 1.0, 1.0, 1.0, 1.0, 1.0, 1.0, 1.0, 1.0, 1.0, 1.0, 1.0, 1.0, 1.0, 1.0, 1.0, 1.0, 1.0, 1.0, 1.0, 1.0, 1.0, 1.0, 1.0, 1.0, 1.0, 1.0, 1.0, 1.0, 1.0, 1.0, 1.0, 1.0, 1.0, 1.0, 1.0, 1.0, 1.0, 1.0, 1.0, 1.0, 1.0, 1.0, 1.0, 1.0, 1.0, 1.0, 1.0, 1.0, 1.0, 1.0, 1.0, 1.0, 1.0, 1.0, 1.0, 1.0, 1.0, 1.0, 1.0, 1.0, 1.0, 1.0, 1.0, 1.0, 1.0, 1.0, 1.0, 1.0, 1.0, 1.0, 1.0, 1.0, 1.0, 1.0, 1.0, 1.0, 1.0, 1.0, 1.0, 1.0, 1.0, 1.0, 1.0, 1.0, 1.0, 1.0, 1.0, 1.0, 1.0, 1.0, 1.0, 1.0, 1.0, 1.0, 1.0, 1.0, 1.0, 1.0, 1.0, 1.0, 1.0, 1.0, 1.0, 1.0, 1.0, 1.0, 1.0, 1.0, 1.0, 1.0, 1.0, 1.0, 1.0, 1.0, 1.0, 1.0, 1.0, 1.0, 1.0, 1.0, 1.0, 1.0, 1.0, 1.0, 1.0, 1.0, 1.0, 1.0, 1.0, 1.0, 1.0, 1.0, 1.0, 1.0, 1.0, 1.0, 1.0, 1.0, 1.0, 1.0, 1.0, 1.0, 1.0, 1.0, 1.0, 1.0, 1.0, 1.0, 1.0, 1.0, 1.0, 1.0, 1.0, 1.0, 1.0, 1.0, 1.0, 1.0, 1.0, 1.0, 1.0, 1.0, 1.0, 1.0, 1.0, 1.0, 1.0, 1.0, 1.0, 1.0, 1.0, 1.0, 1.0, 1.0, 1.0, 1.0, 1.0, 1.0, 1.0, 1.0, 1.0, 1.0, 1.0, 1.0, 1.0, 1.0, 1.0, 1.0, 1.0, 1.0, 1.0, 1.0, 1.0, 1.0, 1.0, 1.0, 1.0, 1.0, 1.0, 1.0, 1.0, 1.0, 1.0, 1.0, 1.0, 1.0, 1.0, 1.0, 1.0, 1.0, 1.0, 1.0, 1.0, 1.0, 1.0, 1.0, 1.0, 1.0, 1.0, 1.0, 1.0, 1.0, 1.0, 1.0, 1.0, 1.0, 1.0, 1.0, 1.0, 1.0, 1.0, 1.0, 1.0, 1.0, 1.0, 1.0, 1.0, 1.0, 1.0, 1.0, 1.0, 1.0, 1.0, 1.0, 1.0, 1.0, 1.0, 1.0, 1.0, 1.0, 1.0, 1.0, 1.0, 1.0, 1.0, 1.0, 1.0, 1.0, 1.0, 1.0, 1.0, 1.0, 1.0, 1.0, 1.0, 1.0, 1.0, 1.0, 1.0, 1.0, 1.0, 1.0, 1.0, 1.0, 1.0, 1.0, 1.0, 1.0, 1.0, 1.0, 1.0, 1.0, 1.0, 1.0, 1.0, 1.0, 1.0, 1.0, 1.0, 1.0, 1.0, 1.0, 1.0, 1.0, 1.0, 1.0, 1.0, 1.0, 1.0, 1.0, 1.0, 1.0, 1.0, 1.0, 1.0, 1.0, 1.0, 1.0, 1.0, 1.0, 1.0, 1.0, 1.0, 1.0, 1.0, 1.0, 1.0, 1.0, 1.0, 1.0, 1.0, 1.0, 1.0, 1.0, 1.0, 1.0, 1.0, 1.0, 1.0, 1.0, 1.0, 1.0, 1.0, 1.0, 1.0, 1.0, 1.0, 1.0, 1.0, 1.0, 1.0, 1.0, 1.0, 1.0, 1.0, 1.0, 1.0, 1.0, 1.0, 1.0, 1.0, 1.0, 1.0, 1.0, 1.0, 1.0, 1.0, 1.0, 1.0, 1.0, 1.0, 1.0, 1.0, 1.0, 1.0, 1.0, 1.0, 1.0, 1.0, 1.0, 1.0, 1.0, 1.0, 1.0, 1.0, 1.0, 1.0, 1.0, 1.0, 1.0, 1.0, 1.0, 1.0, 1.0, 1.0, 1.0, 1.0, 1.0, 1.0, 1.0, 1.0, 1.0, 1.0, 1.0, 1.0, 1.0, 1.0, 1.0, 1.0, 1.0, 1.0, 1.0, 1.0, 1.0, 1.0, 1.0, 1.0, 1.0, 1.0, 1.0, 1.0, 1.0, 1.0, 1.0, 1.0, 1.0, 1.0, 1.0, 1.0, 1.0, 1.0, 1.0, 1.0, 1.0, 1.0, 1.0, 1.0, 1.0, 1.0, 1.0, 1.0, 1.0, 1.0, 1.0, 1.0, 1.0, 1.0, 1.0, 1.0, 1.0, 1.0, 1.0, 1.0, 1.0, 1.0, 1.0, 1.0, 1.0, 1.0, 1.0, 1.0, 1.0, 1.0, 1.0, 1.0, 1.0, 1.0, 1.0, 1.0, 1.0, 1.0, 1.0, 1.0, 1.0, 1.0, 1.0, 1.0, 1.0, 1.0, 1.0, 1.0, 1.0, 1.0, 1.0, 1.0, 1.0, 1.0, 1.0, 1.0, 1.0, 1.0, 1.0, 1.0, 1.0, 1.0, 1.0, 1.0, 1.0, 1.0, 1.0, 1.0, 1.0, 1.0, 1.0, 1.0, 1.0, 1.0, 1.0, 1.0, 1.0, 1.0, 1.0, 1.0, 1.0, 1.0, 1.0, 1.0, 1.0, 1.0, 1.0, 1.0, 1.0, 1.0, 1.0, 1.0, 1.0, 1.0, 1.0, 1.0, 1.0, 1.0, 1.0, 1.0, 1.0, 1.0, 1.0, 1.0, 1.0, 1.0, 1.0, 1.0, 1.0, 1.0, 1.0, 1.0, 1.0, 1.0, 1.0, 1.0, 1.0, 1.0, 1.0, 1.0, 1.0, 1.0, 1.0, 1.0, 1.0, 1.0, 1.0, 1.0, 1.0, 1.0, 1.0, 1.0, 1.0, 1.0, 1.0, 1.0, 1.0, 1.0, 1.0, 1.0, 1.0, 1.0, 1.0, 1.0, 1.0, 1.0, 1.0, 1.0, 1.0, 1.0, 1.0, 1.0, 1.0, 1.0, 1.0, 1.0, 1.0, 1.0, 1.0, 1.0, 1.0, 1.0, 1.0, 1.0, 1.0, 1.0, 1.0, 1.0, 1.0, 1.0, 1.0, 1.0, 1.0, 1.0, 1.0, 1.0, 1.0, 1.0, 1.0, 1.0, 1.0, 1.0, 1.0, 1.0, 1.0, 1.0, 1.0, 1.0, 1.0, 1.0, 1.0, 1.0, 1.0, 1.0, 1.0, 1.0, 1.0, 1.0, 1.0, 1.0, 1.0, 1.0, 1.0, 1.0, 1.0, 1.0, 1.0, 1.0, 1.0, 1.0, 1.0, 1.0, 1.0, 1.0, 1.0, 1.0, 1.0, 1.0, 1.0, 1.0, 1.0, 1.0, 1.0, 1.0, 1.0, 1.0, 1.0, 1.0, 1.0, 1.0, 1.0, 1.0, 1.0, 1.0, 1.0, 1.0, 1.0, 1.0, 1.0, 1.0, 1.0, 1.0, 1.0, 1.0, 1.0, 1.0, 1.0, 1.0, 1.0, 1.0, 1.0, 1.0, 1.0, 1.0, 1.0, 1.0, 1.0, 1.0, 1.0, 1.0, 1.0, 1.0, 1.0, 1.0, 1.0, 1.0, 1.0, 1.0, 1.0, 1.0, 1.0, 1.0, 1.0, 1.0, 1.0, 1.0, 1.0, 1.0, 1.0, 1.0, 1.0, 1.0, 1.0, 1.0, 1.0, 1.0, 1.0, 1.0, 1.0, 1.0, 1.0, 1.0, 1.0, 1.0, 1.0, 1.0, 1.0, 1.0, 1.0, 1.0, 1.0, 1.0, 1.0, 1.0, 1.0, 1.0, 1.0, 1.0, 1.0, 1.0, 1.0, 1.0, 1.0, 1.0, 1.0, 1.0, 1.0, 1.0, 1.0, 1.0, 1.0, 1.0, 1.0, 1.0, 1.0, 1.0, 1.0, 1.0, 1.0, 1.0, 1.0, 1.0, 1.0, 1.0, 1.0, 1.0, 1.0, 1.0, 1.0, 1.0, 1.0, 1.0, 1.0, 1.0, 1.0, 1.0, 1.0, 1.0, 1.0, 1.0, 1.0, 1.0, 1.0, 1.0, 1.0, 1.0, 1.0, 1.0, 1.0, 1.0, 1.0, 1.0, 1.0, 1.0, 1.0, 1.0, 1.0, 1.0, 1.0, 1.0, 1.0, 1.0, 1.0, 1.0, 1.0, 1.0, 1.0, 1.0, 1.0, 1.0, 1.0, 1.0, 1.0, 1.0, 1.0, 1.0, 1.0, 1.0, 1.0, 1.0, 1.0, 1.0, 1.0, 1.0, 1.0, 1.0, 1.0, 1.0, 1.0, 1.0, 1.0, 1.0, 1.0, 1.0, 1.0, 1.0, 1.0, 1.0, 1.0, 1.0, 1.0, 1.0, 1.0, 1.0, 1.0, 1.0, 1.0, 1.0, 1.0, 1.0, 1.0, 1.0, 1.0, 1.0, 1.0, 1.0, 1.0, 1.0, 1.0, 1.0, 1.0, 1.0, 1.0, 1.0, 1.0, 1.0, 1.0, 1.0, 1.0, 1.0, 1.0, 1.0, 1.0, 1.0, 1.0, 1.0, 1.0, 1.0, 1.0, 1.0, 1.0, 1.0, 1.0, 1.0, 1.0, 1.0, 1.0, 1.0, 1.0, 1.0, 1.0, 1.0, 1.0, 1.0, 1.0, 1.0, 1.0, 1.0, 1.0, 1.0, 1.0, 1.0, 1.0, 1.0, 1.0, 1.0, 1.0, 1.0, 1.0, 1.0, 1.0, 1.0, 1.0, 1.0, 1.0, 1.0, 1.0, 1.0, 1.0, 1.0, 1.0, 1.0, 1.0, 1.0, 1.0, 1.0, 1.0, 1.0, 1.0, 1.0, 1.0, 1.0, 1.0, 1.0, 1.0, 1.0, 1.0, 1.0, 1.0, 1.0, 1.0, 1.0, 1.0, 1.0, 1.0, 1.0, 1.0, 1.0, 1.0, 1.0, 1.0, 1.0, 1.0, 1.0, 1.0, 1.0, 1.0, 1.0, 1.0, 1.0, 1.0, 1.0, 1.0, 1.0, 1.0, 1.0, 1.0, 1.0, 1.0, 1.0, 1.0, 1.0, 1.0, 1.0, 1.0, 1.0, 1.0, 1.0, 1.0, 1.0, 1.0, 1.0, 1.0, 1.0, 1.0, 1.0, 1.0, 1.0, 1.0, 1.0, 1.0, 1.0, 1.0, 1.0, 1.0, 1.0, 1.0, 1.0, 1.0, 1.0, 1.0, 1.0, 1.0, 1.0, 1.0, 1.0, 1.0, 1.0, 1.0, 1.0, 1.0, 1.0, 1.0, 1.0, 1.0, 1.0, 1.0, 1.0, 1.0, 1.0, 1.0, 1.0, 1.0, 1.0, 1.0, 1.0, 1.0, 1.0, 1.0, 1.0, 1.0, 1.0, 1.0, 1.0, 1.0, 1.0, 1.0, 1.0, 1.0, 1.0, 1.0, 1.0, 1.0, 1.0, 1.0, 1.0, 1.0, 1.0, 1.0, 1.0, 1.0, 1.0, 1.0, 1.0, 1.0, 1.0, 1.0, 1.0, 1.0, 1.0, 1.0, 1.0, 1.0, 1.0, 1.0, 1.0, 1.0, 1.0, 1.0, 1.0, 1.0, 1.0, 1.0, 1.0, 1.0, 1.0, 1.0, 1.0, 1.0, 1.0, 1.0, 1.0, 1.0, 1.0, 1.0, 1.0, 1.0, 1.0, 1.0, 1.0, 1.0, 1.0, 1.0, 1.0, 1.0, 1.0, 1.0, 1.0, 1.0, 1.0, 1.0, 1.0, 1.0, 1.0, 1.0, 1.0, 1.0, 1.0, 1.0, 1.0, 1.0, 1.0, 1.0, 1.0, 1.0, 1.0, 1.0, 1.0, 1.0, 1.0, 1.0, 1.0, 1.0, 1.0, 1.0, 1.0, 1.0, 1.0, 1.0, 1.0, 1.0, 1.0, 1.0, 1.0, 1.0, 1.0, 1.0, 1.0, 1.0, 1.0, 1.0, 1.0, 1.0, 1.0, 1.0, 1.0, 1.0, 1.0, 1.0, 1.0, 1.0, 1.0, 1.0, 1.0, 1.0, 1.0, 1.0, 1.0, 1.0, 1.0, 1.0, 1.0, 1.0, 1.0, 1.0, 1.0, 1.0, 1.0, 1.0, 1.0, 1.0, 1.0, 1.0])
me_cube.materials.append(None)
me_cube.use_remesh_preserve_volume = False
me_cube.use_remesh_preserve_attributes = False
me_cube.use_mirror_vertex_groups = False
me_cube.update()
arm_armature_001 = bpy.data.armatures.new('Armature.001')  # bones are not reproduced
arm_armature = bpy.data.armatures.new('Armature')  # bones are not reproduced

# ---- objects
ob_hair = bpy.data.objects.new('Hair', me_plane_001)
ob_bootygirl = bpy.data.objects.new('BootyGirl', me_cube)
ob_armature = bpy.data.objects.new('Armature', arm_armature_001)
ob_metarig = bpy.data.objects.new('metarig', arm_armature)

# ---- transforms, parenting, visibility, modifiers, constraints
ob_hair.parent = ob_armature
ob_hair.matrix_parent_inverse = Matrix(((1.0, 0.0, 0.0, -0.009421), (0.0, 1.0, 0.0, 0.00608), (0.0, 0.0, 1.0, -2.691), (0.0, 0.0, 0.0, 1.0)))
ob_hair.location = (0.0, 0.0, 0.0)
ob_hair.empty_display_type = 'SINGLE_ARROW'
ob_hair.hide_viewport = True
ob_hair.lineart.crease_threshold = 0.0
_vg = ob_hair.vertex_groups.new(name='head')
_vg.add([0, 1, 2, 3, 4, 5, 6, 7, 8, 9, 10, 11, 12, 13, 14, 15, 16, 17, 18, 19, 20, 21, 22, 23, 24, 25, 26, 27, 28, 29, 30, 31, 32, 33, 34, 35, 36, 37, 38, 39, 40, 41, 42, 43, 44, 45, 46, 47, 48, 49, 50, 51, 52, 53, 54, 55, 56, 57, 58, 59, 60, 61, 62, 63, 64, 65, 66, 67, 68, 69, 70, 71, 72, 73, 74, 75, 76, 77, 78, 79, 80, 81, 82, 83, 84, 85, 86, 87, 88, 89, 90, 91, 92, 93, 94, 95, 96, 97, 98, 99, 100, 101, 102, 103, 104, 105, 106, 107, 108, 109, 110, 111, 112, 113, 114, 115, 116, 117, 118, 119, 120, 121, 122, 123, 124, 125, 126, 127, 128, 129, 130, 131, 132, 133, 134, 135, 136, 137, 138, 139, 140, 141, 142, 143, 144, 145, 146, 147, 148, 149, 150, 151, 152, 153, 154, 155, 156, 157, 158, 159, 160, 161], 1.0, 'REPLACE')
_vg = ob_hair.vertex_groups.new(name='Bone')
for _i, _w in zip([0, 1, 2, 3, 4, 5, 6, 7, 8, 9, 10, 11, 12, 13, 14, 15, 16, 17, 18, 19, 20, 21, 22, 23, 24, 25, 26, 27, 28, 29, 30, 31, 32, 33, 34, 35, 36, 37, 38, 39, 40, 41, 42, 43, 44, 45, 46, 47, 48, 49, 50, 51, 52, 53, 57, 58, 59, 60, 61, 62, 63, 64, 65, 66, 67, 68, 69, 70, 71, 72, 73, 74, 75, 76, 77, 78, 79, 80, 81, 82, 83, 84, 85, 86, 88, 89, 96, 97, 98, 99, 100, 101, 102, 103, 104, 105, 106, 107, 108, 109, 110, 111, 112, 113, 114, 115, 116, 117, 118, 119, 120, 121, 122, 123, 124, 125, 126, 127, 128, 129, 130, 131, 132, 133, 134, 150, 151, 152, 153, 154, 155, 156, 157, 158, 159, 160, 161], [1.0, 1.0, 1.0, 1.0, 1.0, 1.0, 1.0, 1.0, 1.0, 0.9999, 0.9999, 0.9999, 0.9999, 0.9999, 0.9999, 0.9999, 0.9999, 0.9999, 1.0, 1.0, 1.0, 1.0, 1.0, 1.0, 1.0, 1.0, 1.0, 1.0, 1.0, 1.0, 1.0, 1.0, 1.0, 1.0, 1.0, 1.0, 0.9903, 0.9955, 0.9945, 0.9856, 0.9916, 0.9914, 0.9729, 0.973, 0.9775, 0.9501, 0.8656, 0.8821, 0.03077, 0.1822, 0.1734, 0.0004141, 0.02386, 0.002613, 1.0, 1.0, 1.0, 1.0, 1.0, 1.0, 1.0, 1.0, 1.0, 1.0, 1.0, 1.0, 1.0, 1.0, 1.0, 1.0, 1.0, 1.0, 0.9866, 0.9959, 0.9952, 0.9758, 0.9931, 0.9918, 0.9411, 0.9792, 0.9797, 0.8029, 0.8861, 0.9191, 0.1317, 0.07666, 0.9998, 0.9999, 0.9999, 1.0, 1.0, 1.0, 1.0, 1.0, 1.0, 0.992, 0.9959, 0.9942, 0.99, 0.9962, 0.9953, 0.9919, 0.9945, 0.9938, 0.9995, 0.9998, 0.9997, 0.9988, 0.9996, 0.9994, 0.9956, 0.9989, 0.9986, 0.9792, 0.9963, 0.9959, 0.8595, 0.9538, 0.9682, 0.1998, 0.1392, 0.01725, 0.05252, 0.02546, 0.01258, 1.0, 1.0, 1.0, 1.0, 1.0, 1.0, 0.9996, 0.9998, 0.9998, 0.9941, 0.9959, 0.9944]): _vg.add([_i], _w, 'REPLACE')
_vg = ob_hair.vertex_groups.new(name='Bone.001')
for _i, _w in zip([42, 43, 45, 46, 47, 48, 49, 50, 51, 52, 53, 54, 55, 56, 81, 84, 85, 86, 87, 88, 89, 90, 91, 92, 93, 94, 95, 126, 127, 128, 129, 130, 131, 132, 133, 134, 135, 136, 137, 138, 139, 140, 141, 142, 143, 144, 145, 146, 147, 148, 149], [0.004225, 0.00398, 0.04986, 0.1344, 0.1179, 0.9596, 0.8178, 0.8266, 0.9748, 0.9631, 0.9737, 0.9997, 0.9983, 0.9992, 0.05887, 0.1971, 0.1139, 0.08093, 0.982, 0.8683, 0.9233, 0.9995, 0.9806, 0.9911, 0.9996, 0.9994, 0.9996, 0.1405, 0.04243, 0.01356, 0.8002, 0.8608, 0.9664, 0.9475, 0.9623, 0.9687, 0.9811, 0.989, 0.9974, 0.9886, 0.9972, 1.0, 0.9917, 0.9981, 0.9997, 0.9969, 0.9992, 0.9999, 0.9989, 0.9989, 0.9989]): _vg.add([_i], _w, 'REPLACE')
_m = ob_hair.modifiers.new('Armature', 'ARMATURE')
_m.object = ob_metarig
_m = ob_hair.modifiers.new('Armature.001', 'ARMATURE')
_m.object = ob_armature
ob_bootygirl.location = (0.0, 0.0, -0.03996)
ob_bootygirl.lock_rotations_4d = False
ob_bootygirl.empty_display_type = 'ARROWS'
ob_bootygirl.lineart.crease_threshold = 0.0
_vg = ob_bootygirl.vertex_groups.new(name='hips')
_vg = ob_bootygirl.vertex_groups.new(name='spine')
_vg = ob_bootygirl.vertex_groups.new(name='chest')
_vg = ob_bootygirl.vertex_groups.new(name='neck')
_vg = ob_bootygirl.vertex_groups.new(name='head')
_vg = ob_bootygirl.vertex_groups.new(name='shoulder.L')
_vg = ob_bootygirl.vertex_groups.new(name='upper_arm.L')
_vg = ob_bootygirl.vertex_groups.new(name='forearm.L')
_vg = ob_bootygirl.vertex_groups.new(name='hand.L')
_vg = ob_bootygirl.vertex_groups.new(name='thumb.01.L')
_vg = ob_bootygirl.vertex_groups.new(name='thumb.02.L')
_vg = ob_bootygirl.vertex_groups.new(name='thumb.03.L')
_vg = ob_bootygirl.vertex_groups.new(name='palm.02.L')
_vg = ob_bootygirl.vertex_groups.new(name='f_middle.01.L')
_vg = ob_bootygirl.vertex_groups.new(name='f_middle.02.L')
_vg = ob_bootygirl.vertex_groups.new(name='f_middle.03.L')
_vg = ob_bootygirl.vertex_groups.new(name='shoulder.R')
_vg = ob_bootygirl.vertex_groups.new(name='upper_arm.R')
_vg = ob_bootygirl.vertex_groups.new(name='forearm.R')
_vg = ob_bootygirl.vertex_groups.new(name='hand.R')
_vg = ob_bootygirl.vertex_groups.new(name='thumb.01.R')
_vg = ob_bootygirl.vertex_groups.new(name='thumb.02.R')
_vg = ob_bootygirl.vertex_groups.new(name='thumb.03.R')
_vg = ob_bootygirl.vertex_groups.new(name='palm.02.R')
_vg = ob_bootygirl.vertex_groups.new(name='f_middle.01.R')
_vg = ob_bootygirl.vertex_groups.new(name='f_middle.02.R')
_vg = ob_bootygirl.vertex_groups.new(name='f_middle.03.R')
_vg = ob_bootygirl.vertex_groups.new(name='thigh.L')
_vg = ob_bootygirl.vertex_groups.new(name='shin.L')
_vg = ob_bootygirl.vertex_groups.new(name='foot.L')
_vg = ob_bootygirl.vertex_groups.new(name='toe.L')
_vg = ob_bootygirl.vertex_groups.new(name='thigh.R')
_vg = ob_bootygirl.vertex_groups.new(name='shin.R')
_vg = ob_bootygirl.vertex_groups.new(name='foot.R')
_vg = ob_bootygirl.vertex_groups.new(name='toe.R')
_vg = ob_bootygirl.vertex_groups.new(name='foot_IK_main.L')
_vg = ob_bootygirl.vertex_groups.new(name='roll_back.L')
_vg = ob_bootygirl.vertex_groups.new(name='roll_front.L')
_vg = ob_bootygirl.vertex_groups.new(name='foot_IK.L')
_vg = ob_bootygirl.vertex_groups.new(name='roll_main.L')
_vg = ob_bootygirl.vertex_groups.new(name='pole_IK.L')
_vg = ob_bootygirl.vertex_groups.new(name='hips_main')
_vg = ob_bootygirl.vertex_groups.new(name='hair')
_vg = ob_bootygirl.vertex_groups.new(name='hair.001')
_vg = ob_bootygirl.vertex_groups.new(name='foot_IK_main.R')
_vg = ob_bootygirl.vertex_groups.new(name='roll_back.R')
_vg = ob_bootygirl.vertex_groups.new(name='roll_front.R')
_vg = ob_bootygirl.vertex_groups.new(name='foot_IK.R')
_vg = ob_bootygirl.vertex_groups.new(name='roll_main.R')
_vg = ob_bootygirl.vertex_groups.new(name='pole_IK.R')
_vg = ob_bootygirl.vertex_groups.new(name='palm.01.L')
_vg = ob_bootygirl.vertex_groups.new(name='f_index.01.L')
_vg = ob_bootygirl.vertex_groups.new(name='f_index.02.L')
_vg = ob_bootygirl.vertex_groups.new(name='f_index.03.L')
_vg = ob_bootygirl.vertex_groups.new(name='palm.03.L')
_vg = ob_bootygirl.vertex_groups.new(name='f_ring.01.L')
_vg = ob_bootygirl.vertex_groups.new(name='f_ring.02.L')
_vg = ob_bootygirl.vertex_groups.new(name='f_ring.03.L')
_vg = ob_bootygirl.vertex_groups.new(name='palm.04.L')
_vg = ob_bootygirl.vertex_groups.new(name='f_pinky.01.L')
_vg = ob_bootygirl.vertex_groups.new(name='f_pinky.02.L')
_vg = ob_bootygirl.vertex_groups.new(name='f_pinky.03.L')
_vg = ob_bootygirl.vertex_groups.new(name='palm.01.R')
_vg = ob_bootygirl.vertex_groups.new(name='f_index.01.R')
_vg = ob_bootygirl.vertex_groups.new(name='f_index.02.R')
_vg = ob_bootygirl.vertex_groups.new(name='f_index.03.R')
_vg = ob_bootygirl.vertex_groups.new(name='palm.03.R')
_vg = ob_bootygirl.vertex_groups.new(name='f_ring.01.R')
_vg = ob_bootygirl.vertex_groups.new(name='f_ring.02.R')
_vg = ob_bootygirl.vertex_groups.new(name='f_ring.03.R')
_vg = ob_bootygirl.vertex_groups.new(name='palm.04.R')
_vg = ob_bootygirl.vertex_groups.new(name='f_pinky.01.R')
_vg = ob_bootygirl.vertex_groups.new(name='f_pinky.02.R')
_vg = ob_bootygirl.vertex_groups.new(name='f_pinky.03.R')
_m = ob_bootygirl.modifiers.new('Mirror', 'MIRROR')
_m.use_clip = True
ob_armature.location = (0.009421, -0.00608, 2.691)
ob_armature.hide_viewport = True
ob_armature.show_in_front = True
ob_armature.lineart.crease_threshold = 0.0
ob_metarig.location = (0.0, 0.0, 0.0)
ob_metarig.show_in_front = True
ob_metarig.lineart.crease_threshold = 0.0

# ---- collection membership
col_collection_1.objects.link(ob_hair)
col_collection_1.objects.link(ob_bootygirl)
col_collection_2.objects.link(ob_hair)
col_collection_3.objects.link(ob_armature)
col_collection_3.objects.link(ob_metarig)
col_collection_3.objects.link(ob_hair)

# ---- scene / render settings (as saved in the file)
scene.frame_start = 0; scene.frame_end = 20; scene.frame_set(1)
scene.render.engine = 'BLENDER_EEVEE_NEXT'
scene.render.resolution_percentage = 50
scene.render.dither_intensity = 0.0
scene.render.film_transparent = True
scene.cycles.use_denoising = False
scene.cycles.samples = 10
scene.cycles.sampling_pattern = 'TABULATED_SOBOL'
scene.cycles.light_sampling_threshold = 0.0
scene.cycles.use_adaptive_sampling = False
scene.cycles.use_light_tree = False
scene.cycles.blur_glossy = 0.0
scene.cycles.pixel_filter_type = 'GAUSSIAN'
scene.cycles.sample_clamp_indirect = 0.0
scene.view_settings.view_transform = 'Standard'
bpy.context.view_layer.update()

# ---- added for rendering (the .blend has no active camera and no usable light): camera, sun
cam_auto = bpy.data.cameras.new('AutoCamera')
cam_auto.lens = 50.0
cam_auto.sensor_width = 36.0
cam_auto.clip_end = 1000.0
ob_auto_camera = bpy.data.objects.new('AutoCamera', cam_auto)
scene.collection.objects.link(ob_auto_camera)
ob_auto_camera.location = (3.64092, -4.19514, 4.38685)
ob_auto_camera.rotation_euler = (1.09748, -7.21219e-08, 0.694738)
scene.camera = ob_auto_camera
light_auto_sun = bpy.data.lights.new('AutoSun', 'SUN')
light_auto_sun.energy = 3.0
light_auto_sun.angle = 0.0523599
ob_auto_sun = bpy.data.objects.new('AutoSun', light_auto_sun)
scene.collection.objects.link(ob_auto_sun)
ob_auto_sun.rotation_euler = (0.872665, 0.174533, 0.523599)
bpy.context.view_layer.update()
